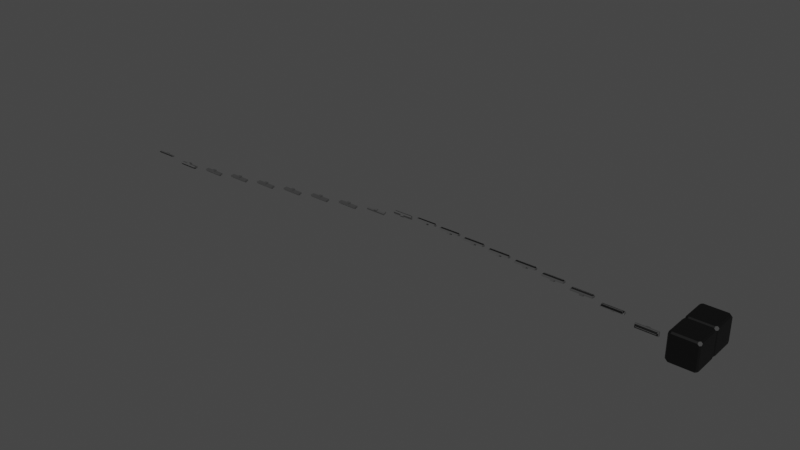 # Source: Chain.blend  (saved by Blender 3.6.13; exported with 4.5.12 LTS)
import bpy
from mathutils import Matrix  # noqa: F401  (used for matrix-valued properties, if any)

bpy.ops.wm.read_factory_settings(use_empty=True)
scene = bpy.context.scene
scene.name = 'Scene'

# ---- collections
col_collection = bpy.data.collections.new('Collection'); scene.collection.children.link(col_collection)

# ---- materials (node trees are filled in below, after node groups)
mat_black = bpy.data.materials.new('Black')
mat_black.alpha_threshold = 0.0
mat_black.use_transparent_shadow = False
mat_black.roughness = 0.5
mat_black.line_color = (0.0, 0.0, 0.0, 1.0)
mat_base = bpy.data.materials.new('Base')
mat_base.use_transparent_shadow = False
mat_chassis = bpy.data.materials.new('Chassis')
mat_chassis.use_transparent_shadow = False
mat_chassis_gear = bpy.data.materials.new('Chassis Gear')
mat_chassis_gear.use_transparent_shadow = False

# ---- material node trees
mat_black.use_nodes = True; mat_black.node_tree.nodes.clear()
_N = mat_black.node_tree.nodes; _L = mat_black.node_tree.links
n0 = _N.new('ShaderNodeOutputMaterial'); n0.name = 'Material Output'; n0.location = (300, 300)
n1 = _N.new('ShaderNodeBsdfPrincipled'); n1.name = 'Principled BSDF'; n1.location = (10, 300)
n1.distribution = 'GGX'
n1.subsurface_method = 'RANDOM_WALK_SKIN'
n1.inputs[0].default_value = (0.0, 0.0, 0.0, 1.0)
n1.inputs[3].default_value = 1.45
n1.inputs[27].default_value = (0.0, 0.0, 0.0, 1.0)
n1.inputs[28].default_value = 1.0
_L.new(n1.outputs[0], n0.inputs[0])
n0.is_active_output = True
mat_base.use_nodes = True; mat_base.node_tree.nodes.clear()
_N = mat_base.node_tree.nodes; _L = mat_base.node_tree.links
n0 = _N.new('ShaderNodeBsdfPrincipled'); n0.name = 'Principled BSDF'; n0.location = (10, 300)
n0.distribution = 'GGX'
n0.subsurface_method = 'RANDOM_WALK_SKIN'
n0.inputs[0].default_value = (0.05222, 0.05222, 0.05222, 1.0)
n0.inputs[3].default_value = 1.45
n0.inputs[27].default_value = (0.0, 0.0, 0.0, 1.0)
n0.inputs[28].default_value = 1.0
n1 = _N.new('ShaderNodeOutputMaterial'); n1.name = 'Material Output'; n1.location = (300, 300)
_L.new(n0.outputs[0], n1.inputs[0])
n1.is_active_output = True
mat_chassis.use_nodes = True; mat_chassis.node_tree.nodes.clear()
_N = mat_chassis.node_tree.nodes; _L = mat_chassis.node_tree.links
n0 = _N.new('ShaderNodeBsdfPrincipled'); n0.name = 'Principled BSDF'; n0.location = (10, 300)
n0.distribution = 'GGX'
n0.subsurface_method = 'RANDOM_WALK_SKIN'
n0.inputs[0].default_value = (0.6514, 0.2542, 0.0137, 1.0)
n0.inputs[3].default_value = 1.45
n0.inputs[27].default_value = (0.0, 0.0, 0.0, 1.0)
n0.inputs[28].default_value = 1.0
n1 = _N.new('ShaderNodeOutputMaterial'); n1.name = 'Material Output'; n1.location = (300, 300)
_L.new(n0.outputs[0], n1.inputs[0])
n1.is_active_output = True
mat_chassis_gear.use_nodes = True; mat_chassis_gear.node_tree.nodes.clear()
_N = mat_chassis_gear.node_tree.nodes; _L = mat_chassis_gear.node_tree.links
n0 = _N.new('ShaderNodeBsdfPrincipled'); n0.name = 'Principled BSDF'; n0.location = (10, 300)
n0.distribution = 'GGX'
n0.subsurface_method = 'RANDOM_WALK_SKIN'
n0.inputs[0].default_value = (0.02365, 0.02365, 0.02365, 1.0)
n0.inputs[3].default_value = 1.45
n0.inputs[27].default_value = (0.0, 0.0, 0.0, 1.0)
n0.inputs[28].default_value = 1.0
n1 = _N.new('ShaderNodeOutputMaterial'); n1.name = 'Material Output'; n1.location = (300, 300)
_L.new(n0.outputs[0], n1.inputs[0])
n1.is_active_output = True

# ---- world
world_world = bpy.data.worlds.new('World'); scene.world = world_world
world_world.use_nodes = True; world_world.node_tree.nodes.clear()
_N = world_world.node_tree.nodes; _L = world_world.node_tree.links
n0 = _N.new('ShaderNodeOutputWorld'); n0.name = 'World Output'; n0.location = (300, 300)
n1 = _N.new('ShaderNodeBackground'); n1.name = 'Background'; n1.location = (10, 300)
n1.inputs[0].default_value = (0.05088, 0.05088, 0.05088, 1.0)
_L.new(n1.outputs[0], n0.inputs[0])
n0.is_active_output = True
world_world.color = (0.05088, 0.05088, 0.05088)
world_world.use_sun_shadow = False
world_world.sun_shadow_jitter_overblur = 0.0

# ---- meshes
me_cube = bpy.data.meshes.new('Cube')
me_cube.from_pydata([(-1.0, -0.8, 0.9), (-1.1, -0.8, 1.0), (-1.2, -0.9, 1.0), (-1.2, -1.0, 0.9), (-1.2, 1.0, 0.9), (-1.2, 0.9, 1.0), (-1.1, 0.8, 1.0), (-1.0, 0.8, 0.9), (-3.0, 0.8, 0.9), (-2.9, 0.8, 1.0), (-2.8, 0.9, 1.0), (-2.8, 1.0, 0.9), (-2.8, -1.0, 0.9), (-2.8, -0.9, 1.0), (-2.9, -0.8, 1.0), (-3.0, -0.8, 0.9), (-1.1, -1.0, 0.8), (-1.0, -0.9, 0.8), (-1.0, 0.9, 0.8), (-1.1, 1.0, 0.8), (-2.9, 1.0, 0.8), (-3.0, 0.9, 0.8), (-3.0, -0.9, 0.8), (-2.9, -1.0, 0.8), (-1.1, 1.0, -0.8), (-1.0, 0.9, -0.8), (-1.2, 0.9, -1.0), (-1.2, 1.0, -0.9), (-1.2, -1.0, -0.9), (-1.2, -0.9, -1.0), (-1.0, -0.9, -0.8), (-1.1, -1.0, -0.8), (-3.0, 0.9, -0.8), (-2.9, 1.0, -0.8), (-2.8, 1.0, -0.9), (-2.8, 0.9, -1.0), (-2.9, 0.8, -1.0), (-3.0, 0.8, -0.9), (-3.0, -0.8, -0.9), (-2.9, -0.8, -1.0), (-2.8, -0.9, -1.0), (-2.8, -1.0, -0.9), (-2.9, -1.0, -0.8), (-3.0, -0.9, -0.8), (-1.0, 0.8, -0.9), (-1.1, 0.8, -1.0), (-1.1, -0.8, -1.0), (-1.0, -0.8, -0.9)], [], [(36, 35, 26, 45, 46, 29, 40, 39), (34, 33, 20, 11, 4, 19, 24, 27), (0, 1, 2, 3, 16, 17), (6, 5, 10, 9, 14, 13, 2, 1), (12, 13, 14, 15, 22, 23), (20, 21, 8, 9, 10, 11), (18, 19, 4, 5, 6, 7), (28, 29, 46, 47, 30, 31), (32, 33, 34, 35, 36, 37), (38, 39, 40, 41, 42, 43), (38, 43, 22, 15, 8, 21, 32, 37), (6, 1, 0, 7), (10, 5, 4, 11), (8, 15, 14, 9), (12, 3, 2, 13), (28, 31, 16, 3, 12, 23, 42, 41), (26, 35, 34, 27), (32, 21, 20, 33), (18, 25, 24, 19), (38, 37, 36, 39), (28, 41, 40, 29), (16, 31, 30, 17), (22, 43, 42, 23), (24, 25, 44, 45, 26, 27), (44, 47, 46, 45), (44, 25, 18, 7, 0, 17, 30, 47)])
_uv = me_cube.uv_layers.new(name='UVMap')
_uv.uv.foreach_set('vector', [0.1375, 0.525, 0.15, 0.5125, 0.35, 0.5125, 0.3625, 0.525, 0.3625, 0.725, 0.35, 0.7375, 0.15, 0.7375, 0.1375, 0.725, 0.3875, 0.275, 0.4, 0.2625, 0.6, 0.2625, 0.6125, 0.275, 0.6125, 0.475, 0.6, 0.4875, 0.4, 0.4875, 0.3875, 0.475, 0.6125, 0.725, 0.6375, 0.725, 0.65, 0.7375, 0.6375, 0.75, 0.6125, 0.75, 0.6, 0.7375, 0.6375, 0.525, 0.65, 0.5125, 0.85, 0.5125, 0.8625, 0.525, 0.8625, 0.725, 0.85, 0.7375, 0.65, 0.7375, 0.6375, 0.725, 0.6125, 0.6417, 0.7083, 0.8792, 0.7917, 0.7958, 0.7792, 0.475, 0.6833, 0.2375, 0.6, 0.3208, 0.6708, 0.3333, 0.6, 0.2375, 0.6125, 0.225, 0.6958, 0.3083, 0.7667, 0.4042, 0.7542, 0.4167, 0.6, 0.5125, 0.6, 0.4875, 0.6125, 0.475, 0.625, 0.4875, 0.625, 0.5125, 0.6125, 0.525, 0.3875, 0.775, 0.375, 0.7625, 0.375, 0.7375, 0.3875, 0.725, 0.4, 0.7375, 0.4, 0.7625, 0.3167, 0.3458, 0.4, 0.2625, 0.3875, 0.275, 0.2917, 0.3708, 0.2083, 0.4542, 0.2208, 0.4417, 0.3875, 0.3583, 0.3042, 0.275, 0.2333, 0.5125, 0.2458, 0.8333, 0.3292, 0.9167, 0.4, 0.6792, 0.3875, 0.025, 0.4, 0.0125, 0.6, 0.0125, 0.6125, 0.025, 0.6125, 0.225, 0.6, 0.2375, 0.4, 0.2375, 0.3875, 0.225, 0.6375, 0.525, 0.6375, 0.725, 0.6125, 0.725, 0.6125, 0.525, 0.625, 0.2875, 0.625, 0.4625, 0.6125, 0.475, 0.6125, 0.275, 0.6125, 0.225, 0.6125, 0.025, 0.625, 0.0375, 0.625, 0.2125, 0.6125, 0.975, 0.6125, 0.775, 0.625, 0.7875, 0.625, 0.9625, 0.3875, 0.775, 0.4, 0.7625, 0.6, 0.7625, 0.6125, 0.775, 0.6125, 0.975, 0.6, 0.9875, 0.4, 0.9875, 0.3875, 0.975, 0.35, 0.5125, 0.15, 0.5125, 0.1625, 0.5, 0.3375, 0.5, 0.4, 0.2375, 0.6, 0.2375, 0.6, 0.2625, 0.4, 0.2625, 0.6, 0.5125, 0.4, 0.5125, 0.4, 0.4875, 0.6, 0.4875, 0.125, 0.7125, 0.125, 0.5375, 0.1375, 0.525, 0.1375, 0.725, 0.3375, 0.75, 0.1625, 0.75, 0.15, 0.7375, 0.35, 0.7375, 0.6, 0.7625, 0.4, 0.7625, 0.4, 0.7375, 0.6, 0.7375, 0.6, 0.0125, 0.4, 0.0125, 0.4125, 0.0, 0.5875, 0.0, 0.3875, 0.5, 0.4, 0.5125, 0.3875, 0.525, 0.3625, 0.525, 0.35, 0.5125, 0.3625, 0.5, 0.3875, 0.525, 0.3875, 0.725, 0.3625, 0.725, 0.3625, 0.525, 0.3875, 0.525, 0.4, 0.5125, 0.6, 0.5125, 0.6125, 0.525, 0.6125, 0.725, 0.6, 0.7375, 0.4, 0.7375, 0.3875, 0.725])
me_cube.materials.append(mat_black)
me_cube.use_mirror_vertex_groups = False
me_cube.update()
me_cube_001 = bpy.data.meshes.new('Cube.001')
me_cube_001.from_pydata([(-21.33, 8.872, -6.523), (-21.33, 8.872, 6.677), (-21.33, 11.87, -6.523), (-21.33, 11.87, 6.677), (-21.33, 10.84, -6.523), (-21.33, 9.835, -6.523), (-21.33, 9.835, 6.677), (-21.33, 10.84, 6.677), (-19.83, 9.97, -6.223), (-19.83, 10.72, -6.223), (-19.83, 10.72, 6.377), (-19.83, 9.97, 6.377), (-19.08, 10.17, -5.908), (-19.08, 10.55, -5.908), (-19.08, 10.55, 6.062), (-19.08, 10.17, 6.062), (-19.45, 10.17, -5.609), (-19.45, 10.55, -5.609), (-19.45, 10.55, 5.763), (-19.45, 10.17, 5.763), (-19.08, 9.81, -5.608), (-19.08, 10.17, -5.908), (-19.08, 10.07, -5.692), (-19.08, 10.66, -5.7), (-19.08, 10.56, -5.908), (-19.08, 10.93, -5.608), (-19.08, 10.56, 6.062), (-19.08, 10.66, 5.854), (-19.08, 10.93, 5.762), (-19.08, 10.17, 6.062), (-19.08, 9.81, 5.762), (-19.08, 10.07, 5.846), (-19.98, 11.87, 6.677), (-19.83, 11.72, 6.557), (-19.83, 11.72, -6.403), (-19.98, 11.87, -6.523), (-19.98, 8.872, -6.523), (-19.83, 9.022, -6.403), (-19.98, 8.872, 6.677), (-19.83, 9.022, 6.557), (-19.98, 9.835, -6.523), (-19.83, 9.889, -6.403), (-19.83, 10.79, -6.403), (-19.98, 10.84, -6.523), (-19.98, 10.84, 6.677), (-19.83, 10.79, 6.557), (-19.83, 9.889, 6.557), (-19.98, 9.835, 6.677), (-19.83, 9.247, 6.247), (-19.83, 9.427, 6.377), (-19.83, 9.141, 6.462), (-19.83, 11.32, 6.377), (-19.83, 11.5, 6.247), (-19.83, 11.6, 6.462), (-19.23, 11.05, 5.997), (-19.22, 10.86, 6.122), (-19.21, 9.886, 6.12), (-19.23, 9.692, 5.997), (-19.83, 9.427, -6.223), (-19.83, 9.247, -6.093), (-19.83, 9.141, -6.308), (-19.83, 11.5, -6.093), (-19.83, 11.32, -6.223), (-19.83, 11.6, -6.308), (-19.23, 9.692, -5.844), (-19.21, 9.886, -5.966), (-19.22, 10.86, -5.969), (-19.23, 11.05, -5.844), (-19.08, 10.1, -5.669), (-19.15, 10.17, -5.609), (-19.15, 10.55, -5.609), (-19.08, 10.62, -5.669), (-19.15, 10.55, 5.763), (-19.08, 10.62, 5.823), (-19.08, 10.1, 5.823), (-19.15, 10.17, 5.763), (-21.33, 8.872, -2.123), (-21.33, 8.872, 2.277), (-21.33, 11.87, 2.277), (-21.33, 11.87, -2.123), (-21.33, 9.835, 2.277), (-21.33, 9.835, -2.123), (-21.33, 10.84, 2.277), (-21.33, 10.84, -2.123), (-19.83, 11.72, 2.237), (-19.83, 11.72, -2.083), (-19.98, 11.87, -2.123), (-19.98, 11.87, 2.277), (-19.98, 8.872, 2.277), (-19.98, 8.872, -2.123), (-19.83, 9.022, -2.083), (-19.83, 9.022, 2.237), (-21.33, 8.872, 0.07681), (-21.33, 11.87, 0.07681), (-19.83, 11.72, 0.07681), (-19.98, 11.87, 0.07681), (-19.98, 8.872, 0.07681), (-19.83, 9.022, 0.07681), (-21.33, 8.872, 1.177), (-19.98, 11.87, 1.177), (-19.83, 9.022, 1.157), (-21.33, 11.87, 1.177), (-21.33, 9.835, 1.177), (-21.33, 10.84, 1.177), (-19.83, 11.72, 1.157), (-19.98, 8.872, 1.177), (-21.33, 11.87, -1.023), (-21.33, 9.835, -1.023), (-21.33, 10.84, -1.023), (-19.83, 11.72, -1.003), (-19.98, 8.872, -1.023), (-21.33, 8.872, -1.023), (-19.98, 11.87, -1.023), (-19.83, 9.022, -1.003), (-22.45, 8.872, -1.023), (-22.45, 8.872, 0.07681), (-22.45, 11.87, 1.177), (-22.45, 11.87, 0.07681), (-22.45, 9.835, 1.177), (-22.45, 9.835, 0.07681), (-22.45, 10.84, 1.177), (-22.45, 10.84, 0.07681), (-22.45, 8.872, 1.177), (-22.45, 11.87, -1.023), (-22.45, 9.835, -1.023), (-22.45, 10.84, -1.023)], [], [(82, 7, 3, 78), (51, 10, 14, 26, 55), (48, 59, 64, 20, 30, 57), (5, 40, 36, 0), (9, 62, 66, 24, 13), (4, 43, 40, 5), (61, 52, 54, 28, 25, 67), (88, 38, 1, 77), (2, 35, 43, 4), (60, 59, 48, 50, 39, 91, 100, 97, 113, 90, 37), (63, 62, 9, 42, 34), (15, 74, 73, 14), (72, 75, 19, 18), (10, 11, 15, 14), (23, 25, 28, 27, 73, 71), (8, 9, 13, 12), (47, 6, 1, 38), (50, 49, 11, 46, 39), (44, 7, 6, 47), (78, 3, 32, 87), (11, 10, 45, 46), (20, 64, 65, 21, 22), (9, 8, 41, 42), (77, 1, 6, 80), (80, 6, 7, 82), (13, 24, 23, 71), (17, 18, 19, 16), (16, 69, 70, 17), (29, 31, 74, 15), (12, 68, 22, 21), (75, 69, 16, 19), (14, 73, 27, 26), (12, 13, 71, 68), (70, 72, 18, 17), (53, 52, 61, 63, 34, 85, 109, 94, 104, 84, 33), (23, 24, 66, 67, 25), (58, 8, 12, 21, 65), (10, 51, 53, 33, 45), (29, 56, 57, 30, 31), (54, 55, 26, 27, 28), (85, 34, 35, 86), (43, 35, 34, 42), (47, 38, 39, 46), (89, 36, 37, 90), (36, 40, 41, 37), (40, 43, 42, 41), (32, 44, 45, 33), (44, 47, 46, 45), (32, 3, 7, 44), (48, 49, 50), (51, 52, 53), (54, 52, 51, 55), (48, 57, 56, 49), (11, 49, 56, 29, 15), (58, 59, 60), (61, 62, 63), (58, 65, 64, 59), (61, 67, 66, 62), (8, 58, 60, 37, 41), (73, 74, 75, 72), (72, 70, 71, 73), (74, 68, 69, 75), (70, 69, 68, 71), (20, 22, 68, 74, 31, 30), (38, 88, 91, 39), (110, 89, 90, 113), (33, 84, 87, 32), (109, 85, 86, 112), (5, 81, 83, 4), (102, 80, 82, 103), (0, 76, 81, 5), (98, 77, 80, 102), (2, 79, 86, 35), (101, 78, 87, 99), (36, 89, 76, 0), (105, 88, 77, 98), (4, 83, 79, 2), (103, 82, 78, 101), (106, 108, 125, 123), (110, 96, 92, 111), (106, 93, 95, 112), (101, 93, 117, 116), (98, 102, 118, 122), (104, 94, 95, 99), (105, 96, 97, 100), (88, 105, 100, 91), (84, 104, 99, 87), (108, 107, 124, 125), (96, 105, 98, 92), (93, 101, 99, 95), (111, 92, 115, 114), (93, 106, 123, 117), (81, 107, 108, 83), (76, 111, 107, 81), (79, 106, 112, 86), (89, 110, 111, 76), (83, 108, 106, 79), (94, 109, 112, 95), (96, 110, 113, 97), (125, 121, 117, 123), (114, 115, 119, 124), (124, 119, 121, 125), (121, 120, 116, 117), (115, 122, 118, 119), (119, 118, 120, 121), (103, 101, 116, 120), (92, 98, 122, 115), (107, 111, 114, 124), (102, 103, 120, 118)])
me_cube_001.polygons.foreach_set('material_index', [0, 1, 1, 0, 1, 0, 1, 0, 0, 0, 0, 1, 0, 1, 1, 1, 0, 0, 0, 0, 0, 1, 0, 0, 0, 1, 0, 0, 1, 1, 0, 1, 1, 0, 0, 1, 1, 0, 1, 1, 0, 0, 0, 0, 0, 0, 0, 0, 0, 0, 0, 1, 1, 1, 0, 0, 1, 1, 0, 0, 0, 0, 0, 1, 0, 0, 0, 0, 0, 0, 0, 0, 0, 0, 0, 0, 0, 0, 0, 0, 0, 0, 0, 0, 0, 0, 0, 0, 0, 0, 0, 0, 0, 0, 0, 0, 0, 0, 0, 0, 0, 0, 0, 0, 0, 0, 0, 0, 0])
_uv = me_cube_001.uv_layers.new(name='UVMap')
_uv.uv.foreach_set('vector', [0.5417, 0.1636, 0.625, 0.1636, 0.625, 0.25, 0.5417, 0.25, 0.6193, 0.5463, 0.6193, 0.5961, 0.6193, 0.5961, 0.6193, 0.5938, 0.6193, 0.5613, 0.6169, 0.7188, 0.3831, 0.7188, 0.3833, 0.7188, 0.3867, 0.7188, 0.6133, 0.7188, 0.6167, 0.7188, 0.125, 0.6698, 0.35, 0.6698, 0.35, 0.75, 0.125, 0.75, 0.3807, 0.5961, 0.3807, 0.5463, 0.3807, 0.5613, 0.3807, 0.5938, 0.3807, 0.5961, 0.125, 0.5864, 0.35, 0.5864, 0.35, 0.6698, 0.125, 0.6698, 0.3831, 0.5312, 0.6169, 0.5312, 0.6167, 0.5312, 0.6133, 0.5312, 0.3867, 0.5312, 0.3833, 0.5312, 0.5417, 0.775, 0.625, 0.775, 0.625, 1.0, 0.5417, 1.0, 0.125, 0.5, 0.35, 0.5, 0.35, 0.5864, 0.125, 0.5864, 0.3791, 0.7276, 0.3831, 0.7188, 0.6169, 0.7188, 0.6209, 0.7276, 0.6227, 0.7375, 0.5409, 0.7375, 0.5205, 0.7375, 0.5, 0.7375, 0.4795, 0.7375, 0.4591, 0.7375, 0.3773, 0.7375, 0.3791, 0.5224, 0.3807, 0.5463, 0.3807, 0.5961, 0.3773, 0.5903, 0.3773, 0.5125, 0.6193, 0.6586, 0.6193, 0.6711, 0.6193, 0.5836, 0.6193, 0.5961, 0.6193, 0.5961, 0.6193, 0.6586, 0.6193, 0.6586, 0.6193, 0.5961, 0.6193, 0.5961, 0.6193, 0.6586, 0.6193, 0.6586, 0.6193, 0.5961, 0.3807, 0.5763, 0.3867, 0.5312, 0.6133, 0.5312, 0.6193, 0.5763, 0.6194, 0.5836, 0.3806, 0.5836, 0.3807, 0.6586, 0.3807, 0.5961, 0.3807, 0.5961, 0.3807, 0.6586, 0.65, 0.6698, 0.875, 0.6698, 0.875, 0.75, 0.65, 0.75, 0.6209, 0.7276, 0.6193, 0.7037, 0.6193, 0.6586, 0.6227, 0.6653, 0.6227, 0.7375, 0.65, 0.5864, 0.875, 0.5864, 0.875, 0.6698, 0.65, 0.6698, 0.5417, 0.25, 0.625, 0.25, 0.625, 0.475, 0.5417, 0.475, 0.6193, 0.6586, 0.6193, 0.5961, 0.6227, 0.5903, 0.6227, 0.6653, 0.3867, 0.7188, 0.3833, 0.7188, 0.3807, 0.6887, 0.3807, 0.6586, 0.3807, 0.6753, 0.3807, 0.5961, 0.3807, 0.6586, 0.3773, 0.6653, 0.3773, 0.5903, 0.5417, 0.0, 0.625, 0.0, 0.625, 0.08025, 0.5417, 0.08025, 0.5417, 0.08025, 0.625, 0.08025, 0.625, 0.1636, 0.5417, 0.1636, 0.3807, 0.5961, 0.3807, 0.5938, 0.3807, 0.5763, 0.3807, 0.5836, 0.3807, 0.5961, 0.6193, 0.5961, 0.6193, 0.6586, 0.3807, 0.6586, 0.3807, 0.6586, 0.3807, 0.6586, 0.3807, 0.5961, 0.3807, 0.5961, 0.6193, 0.6586, 0.6193, 0.6753, 0.6193, 0.6711, 0.6193, 0.6586, 0.3807, 0.6586, 0.3807, 0.6711, 0.3807, 0.6753, 0.3807, 0.6586, 0.6193, 0.6586, 0.3807, 0.6586, 0.3807, 0.6586, 0.6193, 0.6586, 0.6193, 0.5961, 0.6193, 0.5836, 0.6193, 0.5763, 0.6193, 0.5938, 0.3807, 0.6586, 0.3807, 0.5961, 0.3807, 0.5836, 0.3807, 0.6711, 0.3807, 0.5961, 0.6193, 0.5961, 0.6193, 0.5961, 0.3807, 0.5961, 0.6209, 0.5224, 0.6169, 0.5312, 0.3831, 0.5312, 0.3791, 0.5224, 0.3773, 0.5125, 0.4591, 0.5125, 0.4795, 0.5125, 0.5, 0.5125, 0.5205, 0.5125, 0.5409, 0.5125, 0.6227, 0.5125, 0.3807, 0.5763, 0.3807, 0.5938, 0.3807, 0.5613, 0.3833, 0.5312, 0.3867, 0.5312, 0.3807, 0.7037, 0.3807, 0.6586, 0.3807, 0.6586, 0.3807, 0.6586, 0.3807, 0.6887, 0.6193, 0.5961, 0.6193, 0.5463, 0.6209, 0.5224, 0.6227, 0.5125, 0.6227, 0.5903, 0.6193, 0.6586, 0.6193, 0.6887, 0.6167, 0.7188, 0.6133, 0.7188, 0.6193, 0.6753, 0.6167, 0.5312, 0.6193, 0.5613, 0.6193, 0.5938, 0.6193, 0.5763, 0.6133, 0.5312, 0.4591, 0.5125, 0.3773, 0.5125, 0.375, 0.475, 0.4583, 0.475, 0.35, 0.5864, 0.35, 0.5, 0.3773, 0.5125, 0.3773, 0.5903, 0.65, 0.6698, 0.65, 0.75, 0.6227, 0.7375, 0.6227, 0.6653, 0.4583, 0.775, 0.375, 0.775, 0.3773, 0.7375, 0.4591, 0.7375, 0.35, 0.75, 0.35, 0.6698, 0.3773, 0.6653, 0.3773, 0.7375, 0.35, 0.6698, 0.35, 0.5864, 0.3773, 0.5903, 0.3773, 0.6653, 0.65, 0.5, 0.65, 0.5864, 0.6227, 0.5903, 0.6227, 0.5125, 0.65, 0.5864, 0.65, 0.6698, 0.6227, 0.6653, 0.6227, 0.5903, 0.65, 0.5, 0.875, 0.5, 0.875, 0.5864, 0.65, 0.5864, 0.6169, 0.7188, 0.62, 0.7188, 0.6209, 0.7276, 0.6193, 0.5463, 0.6193, 0.5266, 0.6209, 0.5224, 0.6167, 0.5312, 0.6169, 0.5312, 0.6193, 0.5463, 0.6193, 0.5613, 0.6169, 0.7188, 0.6167, 0.7188, 0.6193, 0.6887, 0.6193, 0.7037, 0.6193, 0.6586, 0.6193, 0.7037, 0.6193, 0.6887, 0.6193, 0.6586, 0.6193, 0.6586, 0.3807, 0.7037, 0.3807, 0.7234, 0.3791, 0.7276, 0.3831, 0.5312, 0.38, 0.5312, 0.3791, 0.5224, 0.3807, 0.7037, 0.3807, 0.6887, 0.3833, 0.7188, 0.3831, 0.7188, 0.3831, 0.5312, 0.3833, 0.5312, 0.3807, 0.5613, 0.3807, 0.5463, 0.3807, 0.6586, 0.3807, 0.7037, 0.3791, 0.7276, 0.3773, 0.7375, 0.3773, 0.6653, 0.6193, 0.5836, 0.6193, 0.6711, 0.6193, 0.6586, 0.6193, 0.5961, 0.6193, 0.5961, 0.3807, 0.5961, 0.3806, 0.5836, 0.6194, 0.5836, 0.6193, 0.6711, 0.3807, 0.6711, 0.3807, 0.6586, 0.6193, 0.6586, 0.3807, 0.5961, 0.3807, 0.6586, 0.3807, 0.6711, 0.3807, 0.5836, 0.3867, 0.7188, 0.3807, 0.6753, 0.3807, 0.6711, 0.6193, 0.6711, 0.6193, 0.6753, 0.6133, 0.7188, 0.625, 0.775, 0.5417, 0.775, 0.5409, 0.7375, 0.6227, 0.7375, 0.4792, 0.775, 0.4583, 0.775, 0.4591, 0.7375, 0.4795, 0.7375, 0.6227, 0.5125, 0.5409, 0.5125, 0.5417, 0.475, 0.625, 0.475, 0.4795, 0.5125, 0.4591, 0.5125, 0.4583, 0.475, 0.4792, 0.475, 0.375, 0.08025, 0.4583, 0.08025, 0.4583, 0.1636, 0.375, 0.1636, 0.5208, 0.08025, 0.5417, 0.08025, 0.5417, 0.1636, 0.5208, 0.1636, 0.375, 0.0, 0.4583, 0.0, 0.4583, 0.08025, 0.375, 0.08025, 0.5208, 0.0, 0.5417, 0.0, 0.5417, 0.08025, 0.5208, 0.08025, 0.375, 0.25, 0.4583, 0.25, 0.4583, 0.475, 0.375, 0.475, 0.5208, 0.25, 0.5417, 0.25, 0.5417, 0.475, 0.5208, 0.475, 0.375, 0.775, 0.4583, 0.775, 0.4583, 1.0, 0.375, 1.0, 0.5208, 0.775, 0.5417, 0.775, 0.5417, 1.0, 0.5208, 1.0, 0.375, 0.1636, 0.4583, 0.1636, 0.4583, 0.25, 0.375, 0.25, 0.5208, 0.1636, 0.5417, 0.1636, 0.5417, 0.25, 0.5208, 0.25, 0.4792, 0.25, 0.4792, 0.1636, 0.4792, 0.1636, 0.4792, 0.25, 0.4792, 0.775, 0.5, 0.775, 0.5, 1.0, 0.4792, 1.0, 0.4792, 0.25, 0.5, 0.25, 0.5, 0.475, 0.4792, 0.475, 0.5208, 0.25, 0.5, 0.25, 0.5, 0.25, 0.5208, 0.25, 0.5208, 0.0, 0.5208, 0.08025, 0.5208, 0.08025, 0.5208, 0.0, 0.5205, 0.5125, 0.5, 0.5125, 0.5, 0.475, 0.5208, 0.475, 0.5208, 0.775, 0.5, 0.775, 0.5, 0.7375, 0.5205, 0.7375, 0.5417, 0.775, 0.5208, 0.775, 0.5205, 0.7375, 0.5409, 0.7375, 0.5409, 0.5125, 0.5205, 0.5125, 0.5208, 0.475, 0.5417, 0.475, 0.4792, 0.1636, 0.4792, 0.08025, 0.4792, 0.08025, 0.4792, 0.1636, 0.5, 0.775, 0.5208, 0.775, 0.5208, 1.0, 0.5, 1.0, 0.5, 0.25, 0.5208, 0.25, 0.5208, 0.475, 0.5, 0.475, 0.4792, 1.0, 0.5, 1.0, 0.5, 1.0, 0.4792, 1.0, 0.5, 0.25, 0.4792, 0.25, 0.4792, 0.25, 0.5, 0.25, 0.4583, 0.08025, 0.4792, 0.08025, 0.4792, 0.1636, 0.4583, 0.1636, 0.4583, 0.0, 0.4792, 0.0, 0.4792, 0.08025, 0.4583, 0.08025, 0.4583, 0.25, 0.4792, 0.25, 0.4792, 0.475, 0.4583, 0.475, 0.4583, 0.775, 0.4792, 0.775, 0.4792, 1.0, 0.4583, 1.0, 0.4583, 0.1636, 0.4792, 0.1636, 0.4792, 0.25, 0.4583, 0.25, 0.5, 0.5125, 0.4795, 0.5125, 0.4792, 0.475, 0.5, 0.475, 0.5, 0.775, 0.4792, 0.775, 0.4795, 0.7375, 0.5, 0.7375, 0.4792, 0.1636, 0.5, 0.1636, 0.5, 0.25, 0.4792, 0.25, 0.4792, 0.0, 0.5, 0.0, 0.5, 0.08025, 0.4792, 0.08025, 0.4792, 0.08025, 0.5, 0.08025, 0.5, 0.1636, 0.4792, 0.1636, 0.5, 0.1636, 0.5208, 0.1636, 0.5208, 0.25, 0.5, 0.25, 0.5, 0.0, 0.5208, 0.0, 0.5208, 0.08025, 0.5, 0.08025, 0.5, 0.08025, 0.5208, 0.08025, 0.5208, 0.1636, 0.5, 0.1636, 0.5208, 0.1636, 0.5208, 0.25, 0.5208, 0.25, 0.5208, 0.1636, 0.5, 1.0, 0.5208, 1.0, 0.5208, 1.0, 0.5, 1.0, 0.4792, 0.08025, 0.4792, 0.0, 0.4792, 0.0, 0.4792, 0.08025, 0.5208, 0.08025, 0.5208, 0.1636, 0.5208, 0.1636, 0.5208, 0.08025])
me_cube_001.materials.append(mat_base)
me_cube_001.materials.append(mat_black)
me_cube_001.update()
me_cube_002 = bpy.data.meshes.new('Cube.002')
me_cube_002.from_pydata([(-1.0, -0.8, 0.9), (-1.1, -0.8, 1.0), (-1.2, -0.9, 1.0), (-1.2, -1.0, 0.9), (-1.2, 1.0, 0.9), (-1.2, 0.9, 1.0), (-1.1, 0.8, 1.0), (-1.0, 0.8, 0.9), (-3.0, 0.8, 0.9), (-2.9, 0.8, 1.0), (-2.8, 0.9, 1.0), (-2.8, 1.0, 0.9), (-2.8, -1.0, 0.9), (-2.8, -0.9, 1.0), (-2.9, -0.8, 1.0), (-3.0, -0.8, 0.9), (-1.1, -1.0, 0.8), (-1.0, -0.9, 0.8), (-1.0, 0.9, 0.8), (-1.1, 1.0, 0.8), (-2.9, 1.0, 0.8), (-3.0, 0.9, 0.8), (-3.0, -0.9, 0.8), (-2.9, -1.0, 0.8), (-1.1, 1.0, -0.8), (-1.0, 0.9, -0.8), (-1.2, 0.9, -1.0), (-1.2, 1.0, -0.9), (-1.2, -1.0, -0.9), (-1.2, -0.9, -1.0), (-1.0, -0.9, -0.8), (-1.1, -1.0, -0.8), (-3.0, 0.9, -0.8), (-2.9, 1.0, -0.8), (-2.8, 1.0, -0.9), (-2.8, 0.9, -1.0), (-2.9, 0.8, -1.0), (-3.0, 0.8, -0.9), (-3.0, -0.8, -0.9), (-2.9, -0.8, -1.0), (-2.8, -0.9, -1.0), (-2.8, -1.0, -0.9), (-2.9, -1.0, -0.8), (-3.0, -0.9, -0.8), (-1.0, 0.8, -0.9), (-1.1, 0.8, -1.0), (-1.1, -0.8, -1.0), (-1.0, -0.8, -0.9)], [], [(36, 35, 26, 45, 46, 29, 40, 39), (34, 33, 20, 11, 4, 19, 24, 27), (0, 1, 2, 3, 16, 17), (6, 5, 10, 9, 14, 13, 2, 1), (12, 13, 14, 15, 22, 23), (20, 21, 8, 9, 10, 11), (18, 19, 4, 5, 6, 7), (28, 29, 46, 47, 30, 31), (32, 33, 34, 35, 36, 37), (38, 39, 40, 41, 42, 43), (38, 43, 22, 15, 8, 21, 32, 37), (6, 1, 0, 7), (10, 5, 4, 11), (8, 15, 14, 9), (12, 3, 2, 13), (28, 31, 16, 3, 12, 23, 42, 41), (26, 35, 34, 27), (32, 21, 20, 33), (18, 25, 24, 19), (38, 37, 36, 39), (28, 41, 40, 29), (16, 31, 30, 17), (22, 43, 42, 23), (24, 25, 44, 45, 26, 27), (44, 47, 46, 45), (44, 25, 18, 7, 0, 17, 30, 47)])
_uv = me_cube_002.uv_layers.new(name='UVMap')
_uv.uv.foreach_set('vector', [0.1375, 0.525, 0.15, 0.5125, 0.35, 0.5125, 0.3625, 0.525, 0.3625, 0.725, 0.35, 0.7375, 0.15, 0.7375, 0.1375, 0.725, 0.3875, 0.275, 0.4, 0.2625, 0.6, 0.2625, 0.6125, 0.275, 0.6125, 0.475, 0.6, 0.4875, 0.4, 0.4875, 0.3875, 0.475, 0.6125, 0.725, 0.6375, 0.725, 0.65, 0.7375, 0.6375, 0.75, 0.6125, 0.75, 0.6, 0.7375, 0.6375, 0.525, 0.65, 0.5125, 0.85, 0.5125, 0.8625, 0.525, 0.8625, 0.725, 0.85, 0.7375, 0.65, 0.7375, 0.6375, 0.725, 0.6125, 0.6417, 0.7083, 0.8792, 0.7917, 0.7958, 0.7792, 0.475, 0.6833, 0.2375, 0.6, 0.3208, 0.6708, 0.3333, 0.6, 0.2375, 0.6125, 0.225, 0.6958, 0.3083, 0.7667, 0.4042, 0.7542, 0.4167, 0.6, 0.5125, 0.6, 0.4875, 0.6125, 0.475, 0.625, 0.4875, 0.625, 0.5125, 0.6125, 0.525, 0.3875, 0.775, 0.375, 0.7625, 0.375, 0.7375, 0.3875, 0.725, 0.4, 0.7375, 0.4, 0.7625, 0.3167, 0.3458, 0.4, 0.2625, 0.3875, 0.275, 0.2917, 0.3708, 0.2083, 0.4542, 0.2208, 0.4417, 0.3875, 0.3583, 0.3042, 0.275, 0.2333, 0.5125, 0.2458, 0.8333, 0.3292, 0.9167, 0.4, 0.6792, 0.3875, 0.025, 0.4, 0.0125, 0.6, 0.0125, 0.6125, 0.025, 0.6125, 0.225, 0.6, 0.2375, 0.4, 0.2375, 0.3875, 0.225, 0.6375, 0.525, 0.6375, 0.725, 0.6125, 0.725, 0.6125, 0.525, 0.625, 0.2875, 0.625, 0.4625, 0.6125, 0.475, 0.6125, 0.275, 0.6125, 0.225, 0.6125, 0.025, 0.625, 0.0375, 0.625, 0.2125, 0.6125, 0.975, 0.6125, 0.775, 0.625, 0.7875, 0.625, 0.9625, 0.3875, 0.775, 0.4, 0.7625, 0.6, 0.7625, 0.6125, 0.775, 0.6125, 0.975, 0.6, 0.9875, 0.4, 0.9875, 0.3875, 0.975, 0.35, 0.5125, 0.15, 0.5125, 0.1625, 0.5, 0.3375, 0.5, 0.4, 0.2375, 0.6, 0.2375, 0.6, 0.2625, 0.4, 0.2625, 0.6, 0.5125, 0.4, 0.5125, 0.4, 0.4875, 0.6, 0.4875, 0.125, 0.7125, 0.125, 0.5375, 0.1375, 0.525, 0.1375, 0.725, 0.3375, 0.75, 0.1625, 0.75, 0.15, 0.7375, 0.35, 0.7375, 0.6, 0.7625, 0.4, 0.7625, 0.4, 0.7375, 0.6, 0.7375, 0.6, 0.0125, 0.4, 0.0125, 0.4125, 0.0, 0.5875, 0.0, 0.3875, 0.5, 0.4, 0.5125, 0.3875, 0.525, 0.3625, 0.525, 0.35, 0.5125, 0.3625, 0.5, 0.3875, 0.525, 0.3875, 0.725, 0.3625, 0.725, 0.3625, 0.525, 0.3875, 0.525, 0.4, 0.5125, 0.6, 0.5125, 0.6125, 0.525, 0.6125, 0.725, 0.6, 0.7375, 0.4, 0.7375, 0.3875, 0.725])
me_cube_002.materials.append(mat_black)
me_cube_002.use_mirror_vertex_groups = False
me_cube_002.update()
me_cylinder = bpy.data.meshes.new('Cylinder')
me_cylinder.from_pydata([(0.0, 1.0, -1.0), (0.0, 1.0, 1.0), (0.7071, 0.7071, -1.0), (0.7071, 0.7071, 1.0), (1.0, 0.0, -1.0), (1.0, 0.0, 1.0), (0.7071, -0.7071, -1.0), (0.7071, -0.7071, 1.0), (0.0, -1.0, -1.0), (0.0, -1.0, 1.0), (-0.7071, -0.7071, -1.0), (-0.7071, -0.7071, 1.0), (-1.0, 0.0, -1.0), (-1.0, 0.0, 1.0), (-0.7071, 0.7071, -1.0), (-0.7071, 0.7071, 1.0), (0.0, 1.0, 0.5), (0.7071, 0.7071, 0.5), (1.0, 0.0, 0.5), (0.7071, -0.7071, 0.5), (0.0, -1.0, 0.5), (-0.7071, -0.7071, 0.5), (-1.0, 0.0, 0.5), (-0.7071, 0.7071, 0.5), (0.7071, 0.7071, -0.5), (1.0, 0.0, -0.5), (0.7071, -0.7071, -0.5), (0.0, -1.0, -0.5), (-0.7071, -0.7071, -0.5), (-1.0, 0.0, -0.5), (-0.7071, 0.7071, -0.5), (0.0, 1.0, -0.5), (-1.397e-08, 0.63, -0.5), (0.0, 0.63, 0.0), (0.4455, 0.4455, 0.5), (0.4455, 0.4455, 1.975e-08), (0.63, 0.0, 0.5), (0.63, 0.0, 2.793e-08), (0.4455, -0.4455, 0.5), (0.4455, -0.4455, 1.975e-08), (1.397e-08, -0.63, 0.5), (0.0, -0.63, 0.0), (-0.4455, -0.4455, 0.5), (-0.4455, -0.4455, -1.975e-08), (-0.63, 0.0, 0.5), (-0.63, 0.0, -2.793e-08), (-0.4455, 0.4455, 0.5), (-0.4455, 0.4455, -1.975e-08), (1.397e-08, 0.63, 0.5), (0.4455, 0.4455, -0.5), (0.63, 0.0, -0.5), (0.4455, -0.4455, -0.5), (-1.397e-08, -0.63, -0.5), (-0.4455, -0.4455, -0.5), (-0.63, 0.0, -0.5), (-0.4455, 0.4455, -0.5)], [], [(16, 1, 3, 17), (17, 3, 5, 18), (18, 5, 7, 19), (19, 7, 9, 20), (20, 9, 11, 21), (21, 11, 13, 22), (3, 1, 15, 13, 11, 9, 7, 5), (22, 13, 15, 23), (23, 15, 1, 16), (0, 2, 4, 6, 8, 10, 12, 14), (25, 24, 49, 50), (21, 22, 44, 42), (24, 31, 32, 49), (22, 23, 46, 44), (31, 30, 55, 32), (23, 16, 48, 46), (30, 29, 54, 55), (16, 17, 34, 48), (29, 28, 53, 54), (17, 18, 36, 34), (28, 27, 52, 53), (18, 19, 38, 36), (27, 26, 51, 52), (19, 20, 40, 38), (26, 25, 50, 51), (20, 21, 42, 40), (0, 31, 24, 2), (2, 24, 25, 4), (4, 25, 26, 6), (6, 26, 27, 8), (8, 27, 28, 10), (10, 28, 29, 12), (12, 29, 30, 14), (14, 30, 31, 0), (55, 47, 33, 32), (54, 45, 47, 55), (53, 43, 45, 54), (52, 41, 43, 53), (51, 39, 41, 52), (50, 37, 39, 51), (49, 35, 37, 50), (32, 33, 35, 49), (47, 46, 48, 33), (45, 44, 46, 47), (43, 42, 44, 45), (41, 40, 42, 43), (39, 38, 40, 41), (37, 36, 38, 39), (35, 34, 36, 37), (33, 48, 34, 35)])
me_cylinder.polygons.foreach_set('material_index', [1, 1, 1, 1, 1, 1, 1, 1, 1, 1, 1, 1, 1, 1, 1, 1, 1, 1, 1, 1, 1, 1, 1, 1, 1, 1, 1, 1, 1, 1, 1, 1, 1, 1, 1, 1, 1, 1, 1, 1, 1, 1, 1, 1, 1, 1, 1, 1, 1, 1])
_uv = me_cylinder.uv_layers.new(name='UVMap')
_uv.uv.foreach_set('vector', [1.0, 0.875, 1.0, 1.0, 0.875, 1.0, 0.875, 0.875, 0.875, 0.875, 0.875, 1.0, 0.75, 1.0, 0.75, 0.875, 0.75, 0.875, 0.75, 1.0, 0.625, 1.0, 0.625, 0.875, 0.625, 0.875, 0.625, 1.0, 0.5, 1.0, 0.5, 0.875, 0.5, 0.875, 0.5, 1.0, 0.375, 1.0, 0.375, 0.875, 0.375, 0.875, 0.375, 1.0, 0.25, 1.0, 0.25, 0.875, 0.4197, 0.4197, 0.25, 0.49, 0.08029, 0.4197, 0.01, 0.25, 0.08029, 0.08029, 0.25, 0.01, 0.4197, 0.08029, 0.49, 0.25, 0.25, 0.875, 0.25, 1.0, 0.125, 1.0, 0.125, 0.875, 0.125, 0.875, 0.125, 1.0, 0.0, 1.0, 0.0, 0.875, 0.75, 0.49, 0.9197, 0.4197, 0.99, 0.25, 0.9197, 0.08029, 0.75, 0.01, 0.5803, 0.08029, 0.51, 0.25, 0.5803, 0.4197, 0.75, 0.625, 0.875, 0.625, 0.875, 0.625, 0.75, 0.625, 0.375, 0.875, 0.25, 0.875, 0.25, 0.875, 0.375, 0.875, 0.875, 0.625, 1.0, 0.625, 1.0, 0.625, 0.875, 0.625, 0.25, 0.875, 0.125, 0.875, 0.125, 0.875, 0.25, 0.875, 0.0, 0.625, 0.125, 0.625, 0.125, 0.625, 0.0, 0.625, 0.125, 0.875, 0.0, 0.875, 0.0, 0.875, 0.125, 0.875, 0.125, 0.625, 0.25, 0.625, 0.25, 0.625, 0.125, 0.625, 1.0, 0.875, 0.875, 0.875, 0.875, 0.875, 1.0, 0.875, 0.25, 0.625, 0.375, 0.625, 0.375, 0.625, 0.25, 0.625, 0.875, 0.875, 0.75, 0.875, 0.75, 0.875, 0.875, 0.875, 0.375, 0.625, 0.5, 0.625, 0.5, 0.625, 0.375, 0.625, 0.75, 0.875, 0.625, 0.875, 0.625, 0.875, 0.75, 0.875, 0.5, 0.625, 0.625, 0.625, 0.625, 0.625, 0.5, 0.625, 0.625, 0.875, 0.5, 0.875, 0.5, 0.875, 0.625, 0.875, 0.625, 0.625, 0.75, 0.625, 0.75, 0.625, 0.625, 0.625, 0.5, 0.875, 0.375, 0.875, 0.375, 0.875, 0.5, 0.875, 1.0, 0.5, 1.0, 0.625, 0.875, 0.625, 0.875, 0.5, 0.875, 0.5, 0.875, 0.625, 0.75, 0.625, 0.75, 0.5, 0.75, 0.5, 0.75, 0.625, 0.625, 0.625, 0.625, 0.5, 0.625, 0.5, 0.625, 0.625, 0.5, 0.625, 0.5, 0.5, 0.5, 0.5, 0.5, 0.625, 0.375, 0.625, 0.375, 0.5, 0.375, 0.5, 0.375, 0.625, 0.25, 0.625, 0.25, 0.5, 0.25, 0.5, 0.25, 0.625, 0.125, 0.625, 0.125, 0.5, 0.125, 0.5, 0.125, 0.625, 0.0, 0.625, 0.0, 0.5, 0.125, 0.625, 0.125, 0.75, 0.0, 0.75, 0.0, 0.625, 0.25, 0.625, 0.25, 0.75, 0.125, 0.75, 0.125, 0.625, 0.375, 0.625, 0.375, 0.75, 0.25, 0.75, 0.25, 0.625, 0.5, 0.625, 0.5, 0.75, 0.375, 0.75, 0.375, 0.625, 0.625, 0.625, 0.625, 0.75, 0.5, 0.75, 0.5, 0.625, 0.75, 0.625, 0.75, 0.75, 0.625, 0.75, 0.625, 0.625, 0.875, 0.625, 0.875, 0.75, 0.75, 0.75, 0.75, 0.625, 1.0, 0.625, 1.0, 0.75, 0.875, 0.75, 0.875, 0.625, 0.125, 0.75, 0.125, 0.875, 0.0, 0.875, 0.0, 0.75, 0.25, 0.75, 0.25, 0.875, 0.125, 0.875, 0.125, 0.75, 0.375, 0.75, 0.375, 0.875, 0.25, 0.875, 0.25, 0.75, 0.5, 0.75, 0.5, 0.875, 0.375, 0.875, 0.375, 0.75, 0.625, 0.75, 0.625, 0.875, 0.5, 0.875, 0.5, 0.75, 0.75, 0.75, 0.75, 0.875, 0.625, 0.875, 0.625, 0.75, 0.875, 0.75, 0.875, 0.875, 0.75, 0.875, 0.75, 0.75, 1.0, 0.75, 1.0, 0.875, 0.875, 0.875, 0.875, 0.75])
me_cylinder.materials.append(mat_chassis)
me_cylinder.materials.append(mat_chassis_gear)
me_cylinder.update()
me_cube_003 = bpy.data.meshes.new('Cube.003')
me_cube_003.from_pydata([(-1.0, -30.25, -1.0), (-1.0, -30.25, 1.0), (1.0, -30.25, -1.0), (1.0, -30.25, 1.0), (-1.0, -28.16, -1.0), (-1.0, -24.58, 3.155), (-1.0, -28.66, -1.45), (-1.0, -30.25, -1.45), (-1.0, -30.25, 1.45), (1.4, -28.66, 1.25), (1.4, -30.25, 1.25), (1.4, -30.25, -1.25), (-1.0, -28.66, 1.45), (1.4, -28.66, -1.25), (-1.0, -3.083, 3.155), (-1.0, 1.0, 0.5), (-1.0, 1.0, -0.5), (-1.0, 0.5, -1.0), (-12.0, -30.25, 1.0), (-12.0, -30.25, -1.0), (-14.0, -30.25, 1.0), (-14.0, -30.25, -1.0), (-12.0, -24.58, 3.155), (-12.0, -28.16, -1.0), (-12.0, -28.66, 1.45), (-12.0, -30.25, 1.45), (-12.0, -30.25, -1.45), (-14.4, -28.66, -1.25), (-14.4, -30.25, -1.25), (-14.4, -30.25, 1.25), (-12.0, -28.66, -1.45), (-14.4, -28.66, 1.25), (-12.0, 0.5, -1.0), (-12.0, 1.0, -0.5), (-12.0, 1.0, 0.5), (-12.0, -3.083, 3.155), (0.6, -28.16, -1.0), (1.0, -28.16, -0.6), (1.233, -28.46, -1.145), (1.0, -28.16, 0.6), (0.6, -28.16, 1.0), (1.233, -28.46, 1.145), (1.0, 0.6, 0.3343), (0.6, 1.0, 0.5), (1.0, 0.3343, 0.6), (0.6, 0.5, 1.0), (1.0, 0.3343, -0.6), (0.6, 0.5, -1.0), (1.0, 0.6, -0.3343), (0.6, 1.0, -0.5), (-13.6, -28.16, 1.0), (-14.0, -28.16, 0.6), (-14.23, -28.46, 1.145), (-14.0, -28.16, -0.6), (-13.6, -28.16, -1.0), (-14.23, -28.46, -1.145), (-14.0, 0.6, -0.3343), (-13.6, 1.0, -0.5), (-14.0, 0.3343, -0.6), (-13.6, 0.5, -1.0), (-14.0, 0.3343, 0.6), (-13.6, 0.5, 1.0), (-14.0, 0.6, 0.3343), (-13.6, 1.0, 0.5)], [], [(45, 14, 5, 40), (46, 48, 42, 44, 39, 37), (2, 3, 1, 0), (3, 2, 11, 10), (1, 3, 10, 8), (47, 17, 16, 49), (32, 33, 16, 17), (17, 47, 36, 4), (13, 9, 10, 11), (6, 13, 11, 7), (9, 12, 8, 10), (7, 8, 12, 6), (14, 45, 43, 15), (0, 1, 8, 7), (2, 0, 7, 11), (5, 4, 6, 12), (16, 15, 43, 49), (41, 40, 5, 12, 9), (22, 50, 52, 31, 24), (38, 37, 39, 41, 9, 13), (59, 32, 23, 54), (60, 62, 56, 58, 53, 51), (20, 21, 19, 18), (21, 20, 29, 28), (19, 21, 28, 26), (61, 35, 34, 63), (23, 32, 17, 4), (35, 61, 50, 22), (31, 27, 28, 29), (24, 31, 29, 25), (27, 30, 26, 28), (25, 26, 30, 24), (32, 59, 57, 33), (18, 19, 26, 25), (20, 18, 25, 29), (23, 22, 24, 30), (34, 33, 57, 63), (55, 54, 23, 30, 27), (52, 51, 53, 55, 27, 31), (33, 34, 15, 16), (34, 35, 14, 15), (35, 22, 5, 14), (22, 23, 4, 5), (36, 37, 38), (39, 40, 41), (50, 51, 52), (53, 54, 55), (44, 42, 43, 45), (39, 44, 45, 40), (48, 46, 47, 49), (46, 37, 36, 47), (42, 48, 49, 43), (58, 56, 57, 59), (53, 58, 59, 54), (62, 60, 61, 63), (60, 51, 50, 61), (56, 62, 63, 57), (4, 36, 38, 13, 6)])
_uv = me_cube_003.uv_layers.new(name='UVMap')
_uv.uv.foreach_set('vector', [0.675, 0.5041, 0.875, 0.5041, 0.875, 0.7375, 0.675, 0.7375, 0.425, 0.5054, 0.4582, 0.5033, 0.5418, 0.5033, 0.575, 0.5054, 0.575, 0.7375, 0.425, 0.7375, 0.375, 0.75, 0.625, 0.75, 0.625, 1.0, 0.375, 1.0, 0.625, 0.75, 0.375, 0.75, 0.375, 0.75, 0.625, 0.75, 0.625, 1.0, 0.625, 0.75, 0.625, 0.75, 0.625, 1.0, 0.325, 0.5041, 0.125, 0.5041, 0.125, 0.5, 0.325, 0.5, 0.625, 0.25, 0.5625, 0.25, 0.125, 0.5, 0.125, 0.5041, 0.125, 0.5041, 0.325, 0.5041, 0.325, 0.7375, 0.125, 0.7375, 0.375, 0.7375, 0.625, 0.7375, 0.625, 0.75, 0.375, 0.75, 0.125, 0.7375, 0.375, 0.7375, 0.375, 0.75, 0.125, 0.75, 0.625, 0.7375, 0.875, 0.7375, 0.875, 0.75, 0.625, 0.75, 0.375, 0.0, 0.625, 0.0, 0.625, 0.0125, 0.375, 0.0125, 0.625, 0.25, 0.625, 0.45, 0.5625, 0.45, 0.5625, 0.25, 0.375, 1.0, 0.625, 1.0, 0.625, 1.0, 0.375, 1.0, 0.375, 0.75, 0.375, 1.0, 0.375, 1.0, 0.375, 0.75, 0.625, 0.0125, 0.375, 0.0125, 0.375, 0.0125, 0.625, 0.0125, 0.4375, 0.25, 0.5625, 0.25, 0.5625, 0.45, 0.4375, 0.45, 0.625, 0.7375, 0.675, 0.7375, 0.875, 0.7375, 0.875, 0.7375, 0.625, 0.7375, 0.125, 0.7375, 0.325, 0.7375, 0.375, 0.7375, 0.375, 0.7375, 0.125, 0.7375, 0.375, 0.7375, 0.425, 0.7375, 0.575, 0.7375, 0.625, 0.7375, 0.625, 0.7375, 0.375, 0.7375, 0.675, 0.5041, 0.875, 0.5041, 0.875, 0.7375, 0.675, 0.7375, 0.425, 0.5054, 0.4582, 0.5033, 0.5418, 0.5033, 0.575, 0.5054, 0.575, 0.7375, 0.425, 0.7375, 0.375, 0.75, 0.625, 0.75, 0.625, 1.0, 0.375, 1.0, 0.625, 0.75, 0.375, 0.75, 0.375, 0.75, 0.625, 0.75, 0.625, 1.0, 0.625, 0.75, 0.625, 0.75, 0.625, 1.0, 0.325, 0.5041, 0.125, 0.5041, 0.125, 0.5, 0.325, 0.5, 0.875, 0.7375, 0.875, 0.5041, 0.125, 0.5041, 0.125, 0.7375, 0.125, 0.5041, 0.325, 0.5041, 0.325, 0.7375, 0.125, 0.7375, 0.375, 0.7375, 0.625, 0.7375, 0.625, 0.75, 0.375, 0.75, 0.125, 0.7375, 0.375, 0.7375, 0.375, 0.75, 0.125, 0.75, 0.625, 0.7375, 0.875, 0.7375, 0.875, 0.75, 0.625, 0.75, 0.375, 0.0, 0.625, 0.0, 0.625, 0.0125, 0.375, 0.0125, 0.625, 0.25, 0.625, 0.45, 0.5625, 0.45, 0.5625, 0.25, 0.375, 1.0, 0.625, 1.0, 0.625, 1.0, 0.375, 1.0, 0.375, 0.75, 0.375, 1.0, 0.375, 1.0, 0.375, 0.75, 0.625, 0.0125, 0.375, 0.0125, 0.375, 0.0125, 0.625, 0.0125, 0.4375, 0.25, 0.5625, 0.25, 0.5625, 0.45, 0.4375, 0.45, 0.625, 0.7375, 0.675, 0.7375, 0.875, 0.7375, 0.875, 0.7375, 0.625, 0.7375, 0.375, 0.7375, 0.425, 0.7375, 0.575, 0.7375, 0.625, 0.7375, 0.625, 0.7375, 0.375, 0.7375, 0.5625, 0.25, 0.4375, 0.25, 0.5625, 0.25, 0.4375, 0.25, 0.125, 0.5, 0.125, 0.5041, 0.625, 0.25, 0.5625, 0.25, 0.125, 0.5041, 0.125, 0.7375, 0.875, 0.7375, 0.875, 0.5041, 0.375, 0.0125, 0.625, 0.0125, 0.375, 0.0125, 0.625, 0.0125, 0.325, 0.7375, 0.375, 0.7375, 0.375, 0.7375, 0.575, 0.7375, 0.625, 0.7375, 0.625, 0.7375, 0.325, 0.7375, 0.375, 0.7375, 0.375, 0.7375, 0.575, 0.7375, 0.625, 0.7375, 0.625, 0.7375, 0.575, 0.5054, 0.5418, 0.5033, 0.5625, 0.5, 0.625, 0.5041, 0.575, 0.7375, 0.575, 0.5054, 0.675, 0.5041, 0.675, 0.7375, 0.375, 0.501, 0.375, 0.5031, 0.325, 0.5041, 0.325, 0.5, 0.425, 0.5054, 0.425, 0.7375, 0.325, 0.7375, 0.325, 0.5041, 0.5418, 0.5033, 0.4582, 0.5033, 0.4375, 0.45, 0.5625, 0.45, 0.6104, 0.5, 0.5771, 0.5, 0.5625, 0.45, 0.625, 0.45, 0.575, 0.7375, 0.575, 0.5054, 0.675, 0.5041, 0.675, 0.7375, 0.4582, 0.5033, 0.425, 0.5054, 0.375, 0.5041, 0.4375, 0.5, 0.425, 0.5054, 0.425, 0.7375, 0.325, 0.7375, 0.325, 0.5041, 0.5418, 0.5033, 0.4582, 0.5033, 0.4375, 0.45, 0.5625, 0.45, 0.125, 0.7375, 0.325, 0.7375, 0.375, 0.7375, 0.375, 0.7375, 0.125, 0.7375])
me_cube_003.materials.append(mat_chassis)
me_cube_003.update()
me_cylinder_002 = bpy.data.meshes.new('Cylinder.002')
me_cylinder_002.from_pydata([(0.0, 1.0, -1.0), (0.0, 1.0, 1.0), (0.7071, 0.7071, -1.0), (0.7071, 0.7071, 1.0), (1.0, 0.0, -1.0), (1.0, 0.0, 1.0), (0.7071, -0.7071, -1.0), (0.7071, -0.7071, 1.0), (0.0, -1.0, -1.0), (0.0, -1.0, 1.0), (-0.7071, -0.7071, -1.0), (-0.7071, -0.7071, 1.0), (-1.0, 0.0, -1.0), (-1.0, 0.0, 1.0), (-0.7071, 0.7071, -1.0), (-0.7071, 0.7071, 1.0), (0.0, 1.0, 0.5), (0.7071, 0.7071, 0.5), (1.0, 0.0, 0.5), (0.7071, -0.7071, 0.5), (0.0, -1.0, 0.5), (-0.7071, -0.7071, 0.5), (-1.0, 0.0, 0.5), (-0.7071, 0.7071, 0.5), (0.7071, 0.7071, -0.5), (1.0, 0.0, -0.5), (0.7071, -0.7071, -0.5), (0.0, -1.0, -0.5), (-0.7071, -0.7071, -0.5), (-1.0, 0.0, -0.5), (-0.7071, 0.7071, -0.5), (0.0, 1.0, -0.5), (-1.397e-08, 0.63, -0.5), (0.0, 0.63, 0.0), (0.4455, 0.4455, 0.5), (0.4455, 0.4455, 1.975e-08), (0.63, 0.0, 0.5), (0.63, 0.0, 2.793e-08), (0.4455, -0.4455, 0.5), (0.4455, -0.4455, 1.975e-08), (1.397e-08, -0.63, 0.5), (0.0, -0.63, 0.0), (-0.4455, -0.4455, 0.5), (-0.4455, -0.4455, -1.975e-08), (-0.63, 0.0, 0.5), (-0.63, 0.0, -2.793e-08), (-0.4455, 0.4455, 0.5), (-0.4455, 0.4455, -1.975e-08), (1.397e-08, 0.63, 0.5), (0.4455, 0.4455, -0.5), (0.63, 0.0, -0.5), (0.4455, -0.4455, -0.5), (-1.397e-08, -0.63, -0.5), (-0.4455, -0.4455, -0.5), (-0.63, 0.0, -0.5), (-0.4455, 0.4455, -0.5)], [], [(16, 1, 3, 17), (17, 3, 5, 18), (18, 5, 7, 19), (19, 7, 9, 20), (20, 9, 11, 21), (21, 11, 13, 22), (3, 1, 15, 13, 11, 9, 7, 5), (22, 13, 15, 23), (23, 15, 1, 16), (0, 2, 4, 6, 8, 10, 12, 14), (25, 24, 49, 50), (21, 22, 44, 42), (24, 31, 32, 49), (22, 23, 46, 44), (31, 30, 55, 32), (23, 16, 48, 46), (30, 29, 54, 55), (16, 17, 34, 48), (29, 28, 53, 54), (17, 18, 36, 34), (28, 27, 52, 53), (18, 19, 38, 36), (27, 26, 51, 52), (19, 20, 40, 38), (26, 25, 50, 51), (20, 21, 42, 40), (0, 31, 24, 2), (2, 24, 25, 4), (4, 25, 26, 6), (6, 26, 27, 8), (8, 27, 28, 10), (10, 28, 29, 12), (12, 29, 30, 14), (14, 30, 31, 0), (55, 47, 33, 32), (54, 45, 47, 55), (53, 43, 45, 54), (52, 41, 43, 53), (51, 39, 41, 52), (50, 37, 39, 51), (49, 35, 37, 50), (32, 33, 35, 49), (47, 46, 48, 33), (45, 44, 46, 47), (43, 42, 44, 45), (41, 40, 42, 43), (39, 38, 40, 41), (37, 36, 38, 39), (35, 34, 36, 37), (33, 48, 34, 35)])
me_cylinder_002.polygons.foreach_set('material_index', [1, 1, 1, 1, 1, 1, 1, 1, 1, 1, 1, 1, 1, 1, 1, 1, 1, 1, 1, 1, 1, 1, 1, 1, 1, 1, 1, 1, 1, 1, 1, 1, 1, 1, 1, 1, 1, 1, 1, 1, 1, 1, 1, 1, 1, 1, 1, 1, 1, 1])
_uv = me_cylinder_002.uv_layers.new(name='UVMap')
_uv.uv.foreach_set('vector', [1.0, 0.875, 1.0, 1.0, 0.875, 1.0, 0.875, 0.875, 0.875, 0.875, 0.875, 1.0, 0.75, 1.0, 0.75, 0.875, 0.75, 0.875, 0.75, 1.0, 0.625, 1.0, 0.625, 0.875, 0.625, 0.875, 0.625, 1.0, 0.5, 1.0, 0.5, 0.875, 0.5, 0.875, 0.5, 1.0, 0.375, 1.0, 0.375, 0.875, 0.375, 0.875, 0.375, 1.0, 0.25, 1.0, 0.25, 0.875, 0.4197, 0.4197, 0.25, 0.49, 0.08029, 0.4197, 0.01, 0.25, 0.08029, 0.08029, 0.25, 0.01, 0.4197, 0.08029, 0.49, 0.25, 0.25, 0.875, 0.25, 1.0, 0.125, 1.0, 0.125, 0.875, 0.125, 0.875, 0.125, 1.0, 0.0, 1.0, 0.0, 0.875, 0.75, 0.49, 0.9197, 0.4197, 0.99, 0.25, 0.9197, 0.08029, 0.75, 0.01, 0.5803, 0.08029, 0.51, 0.25, 0.5803, 0.4197, 0.75, 0.625, 0.875, 0.625, 0.875, 0.625, 0.75, 0.625, 0.375, 0.875, 0.25, 0.875, 0.25, 0.875, 0.375, 0.875, 0.875, 0.625, 1.0, 0.625, 1.0, 0.625, 0.875, 0.625, 0.25, 0.875, 0.125, 0.875, 0.125, 0.875, 0.25, 0.875, 0.0, 0.625, 0.125, 0.625, 0.125, 0.625, 0.0, 0.625, 0.125, 0.875, 0.0, 0.875, 0.0, 0.875, 0.125, 0.875, 0.125, 0.625, 0.25, 0.625, 0.25, 0.625, 0.125, 0.625, 1.0, 0.875, 0.875, 0.875, 0.875, 0.875, 1.0, 0.875, 0.25, 0.625, 0.375, 0.625, 0.375, 0.625, 0.25, 0.625, 0.875, 0.875, 0.75, 0.875, 0.75, 0.875, 0.875, 0.875, 0.375, 0.625, 0.5, 0.625, 0.5, 0.625, 0.375, 0.625, 0.75, 0.875, 0.625, 0.875, 0.625, 0.875, 0.75, 0.875, 0.5, 0.625, 0.625, 0.625, 0.625, 0.625, 0.5, 0.625, 0.625, 0.875, 0.5, 0.875, 0.5, 0.875, 0.625, 0.875, 0.625, 0.625, 0.75, 0.625, 0.75, 0.625, 0.625, 0.625, 0.5, 0.875, 0.375, 0.875, 0.375, 0.875, 0.5, 0.875, 1.0, 0.5, 1.0, 0.625, 0.875, 0.625, 0.875, 0.5, 0.875, 0.5, 0.875, 0.625, 0.75, 0.625, 0.75, 0.5, 0.75, 0.5, 0.75, 0.625, 0.625, 0.625, 0.625, 0.5, 0.625, 0.5, 0.625, 0.625, 0.5, 0.625, 0.5, 0.5, 0.5, 0.5, 0.5, 0.625, 0.375, 0.625, 0.375, 0.5, 0.375, 0.5, 0.375, 0.625, 0.25, 0.625, 0.25, 0.5, 0.25, 0.5, 0.25, 0.625, 0.125, 0.625, 0.125, 0.5, 0.125, 0.5, 0.125, 0.625, 0.0, 0.625, 0.0, 0.5, 0.125, 0.625, 0.125, 0.75, 0.0, 0.75, 0.0, 0.625, 0.25, 0.625, 0.25, 0.75, 0.125, 0.75, 0.125, 0.625, 0.375, 0.625, 0.375, 0.75, 0.25, 0.75, 0.25, 0.625, 0.5, 0.625, 0.5, 0.75, 0.375, 0.75, 0.375, 0.625, 0.625, 0.625, 0.625, 0.75, 0.5, 0.75, 0.5, 0.625, 0.75, 0.625, 0.75, 0.75, 0.625, 0.75, 0.625, 0.625, 0.875, 0.625, 0.875, 0.75, 0.75, 0.75, 0.75, 0.625, 1.0, 0.625, 1.0, 0.75, 0.875, 0.75, 0.875, 0.625, 0.125, 0.75, 0.125, 0.875, 0.0, 0.875, 0.0, 0.75, 0.25, 0.75, 0.25, 0.875, 0.125, 0.875, 0.125, 0.75, 0.375, 0.75, 0.375, 0.875, 0.25, 0.875, 0.25, 0.75, 0.5, 0.75, 0.5, 0.875, 0.375, 0.875, 0.375, 0.75, 0.625, 0.75, 0.625, 0.875, 0.5, 0.875, 0.5, 0.75, 0.75, 0.75, 0.75, 0.875, 0.625, 0.875, 0.625, 0.75, 0.875, 0.75, 0.875, 0.875, 0.75, 0.875, 0.75, 0.75, 1.0, 0.75, 1.0, 0.875, 0.875, 0.875, 0.875, 0.75])
me_cylinder_002.materials.append(mat_chassis)
me_cylinder_002.materials.append(mat_chassis_gear)
me_cylinder_002.update()
me_cylinder_003 = bpy.data.meshes.new('Cylinder.003')
me_cylinder_003.from_pydata([(1.0, 0.0, -1.0), (1.0, 0.0, 1.0), (0.7071, -0.7071, -1.0), (0.7071, -0.7071, 1.0), (0.0, -1.0, -1.0), (0.0, -1.0, 1.0), (-0.7071, -0.7071, -1.0), (-0.7071, -0.7071, 1.0), (-1.0, 0.0, -1.0), (-1.0, 0.0, 1.0), (-0.7071, 0.7071, -1.0), (-0.7071, 0.7071, 1.0), (1.0, 0.0, 0.5), (0.7071, -0.7071, 0.5), (0.0, -1.0, 0.5), (-0.7071, -0.7071, 0.5), (-1.0, 0.0, 0.5), (-0.7071, 0.7071, 0.5), (1.0, 0.0, -0.5), (0.7071, -0.7071, -0.5), (0.0, -1.0, -0.5), (-0.7071, -0.7071, -0.5), (-1.0, 0.0, -0.5), (-0.7071, 0.7071, -0.5), (-1.041e-08, 0.7679, -0.5), (0.0, 0.7679, 0.0), (0.543, 0.543, 0.5), (0.543, 0.543, 1.055e-08), (0.7679, 2.61e-08, 0.5), (0.7679, 2.61e-08, 1.492e-08), (0.543, -0.543, 0.5), (0.543, -0.543, 1.055e-08), (1.041e-08, -0.7679, 0.5), (0.0, -0.7679, 0.0), (-0.543, -0.543, 0.5), (-0.543, -0.543, -1.055e-08), (-0.7679, 2.61e-08, 0.5), (-0.7679, 2.61e-08, -1.492e-08), (-0.543, 0.543, 0.5), (-0.543, 0.543, -1.055e-08), (1.041e-08, 0.7679, 0.5), (0.543, 0.543, -0.5), (0.7679, 2.61e-08, -0.5), (0.543, -0.543, -0.5), (-1.041e-08, -0.7679, -0.5), (-0.543, -0.543, -0.5), (-0.7679, 2.61e-08, -0.5), (-0.543, 0.543, -0.5), (0.3536, 0.3536, 1.0), (0.0, 0.5, 1.0), (0.5, 3.725e-09, 1.0), (0.3536, -0.3536, 1.0), (0.0, -0.5, 1.0), (-0.3536, -0.3536, 1.0), (-0.5, 3.725e-09, 1.0), (-0.3536, 0.3536, 1.0), (3.725e-09, 0.5, -1.0), (0.3536, 0.3536, -1.0), (0.5, 0.0, -1.0), (0.3536, -0.3536, -1.0), (3.725e-09, -0.5, -1.0), (-0.3536, -0.3536, -1.0), (-0.5, 0.0, -1.0), (-0.3536, 0.3536, -1.0), (-0.3536, -0.3536, -2.479), (-9.602e-08, -0.5, -2.479), (0.3536, -0.3536, -2.479), (0.5, 0.0, -2.479), (0.3536, 0.3536, -2.479), (-9.602e-08, 0.5, -2.479), (-0.3536, 0.3536, -2.479), (-0.5, 0.0, -2.479), (-0.5303, -0.5303, -2.479), (0.5303, -0.5303, -2.479), (0.5303, 0.5303, -2.479), (-0.75, -3.725e-09, -2.479), (-9.187e-08, -0.75, -2.479), (0.75, -3.725e-09, -2.479), (-9.187e-08, 0.75, -2.479), (-0.5303, 0.5303, -2.479), (0.3536, -0.3536, 2.479), (-5.684e-15, -0.5, 2.479), (0.3536, 0.3536, 2.479), (0.5, 3.725e-09, 2.479), (-0.5, 3.725e-09, 2.479), (-0.3536, 0.3536, 2.479), (-0.3536, -0.3536, 2.479), (-5.684e-15, 0.5, 2.479), (0.5303, -0.5303, 2.479), (0.5303, 0.5303, 2.479), (-0.75, 1.863e-09, 2.479), (1.858e-09, 0.75, 2.479), (1.858e-09, -0.75, 2.479), (0.75, 1.863e-09, 2.479), (-0.5303, 0.5303, 2.479), (-0.5303, -0.5303, 2.479), (-0.5167, 0.1105, 2.479), (-0.4435, 0.2873, 2.479), (-0.6417, 0.1105, 2.479), (-0.5319, 0.3757, 2.479), (-0.2873, 0.4435, 2.479), (-0.1105, 0.5167, 2.479), (-0.3757, 0.5319, 2.479), (-0.1105, 0.6417, 2.479), (0.2873, 0.4435, 2.479), (0.3757, 0.5319, 2.479), (0.1105, 0.5167, 2.479), (0.1105, 0.6417, 2.479), (0.6417, 0.1105, 2.479), (0.5167, 0.1105, 2.479), (0.4435, 0.2873, 2.479), (0.5319, 0.3757, 2.479), (-0.4435, -0.2873, 2.479), (-0.5319, -0.3757, 2.479), (-0.5167, -0.1105, 2.479), (-0.6417, -0.1105, 2.479), (-0.2873, -0.4435, 2.479), (-0.3757, -0.5319, 2.479), (-0.1105, -0.6417, 2.479), (-0.1105, -0.5167, 2.479), (0.1105, -0.6417, 2.479), (0.1105, -0.5167, 2.479), (0.2873, -0.4435, 2.479), (0.3757, -0.5319, 2.479), (0.4435, -0.2873, 2.479), (0.5319, -0.3757, 2.479), (0.6417, -0.1105, 2.479), (0.5167, -0.1105, 2.479), (-0.5251, 0.1657, 2.337), (-0.4885, 0.2541, 2.337), (-0.5876, 0.1657, 2.337), (-0.5327, 0.2983, 2.337), (-0.2541, 0.4885, 2.337), (-0.1657, 0.5251, 2.337), (-0.2983, 0.5327, 2.337), (-0.1657, 0.5876, 2.337), (0.2541, 0.4885, 2.337), (0.2983, 0.5327, 2.337), (0.1657, 0.5251, 2.337), (0.1657, 0.5876, 2.337), (0.5876, 0.1657, 2.337), (0.5251, 0.1657, 2.337), (0.4885, 0.2541, 2.337), (0.5327, 0.2983, 2.337), (-0.4885, -0.2541, 2.337), (-0.5327, -0.2983, 2.337), (-0.5251, -0.1657, 2.337), (-0.5876, -0.1657, 2.337), (-0.2541, -0.4885, 2.337), (-0.2983, -0.5327, 2.337), (-0.1657, -0.5876, 2.337), (-0.1657, -0.5251, 2.337), (0.1657, -0.5876, 2.337), (0.1657, -0.5251, 2.337), (0.2541, -0.4885, 2.337), (0.2983, -0.5327, 2.337), (0.4885, -0.2541, 2.337), (0.5327, -0.2983, 2.337), (0.5876, -0.1657, 2.337), (0.5251, -0.1657, 2.337), (-0.5167, 0.1105, -2.479), (-0.6417, 0.1105, -2.479), (-0.4435, 0.2873, -2.479), (-0.5319, 0.3757, -2.479), (-0.1105, 0.5167, -2.479), (-0.1105, 0.6417, -2.479), (-0.2873, 0.4435, -2.479), (-0.3757, 0.5319, -2.479), (0.1105, 0.5167, -2.479), (0.1105, 0.6417, -2.479), (0.2873, 0.4435, -2.479), (0.3757, 0.5319, -2.479), (-0.5319, -0.3757, -2.479), (-0.4435, -0.2873, -2.479), (-0.5167, -0.1105, -2.479), (-0.6417, -0.1105, -2.479), (-0.3757, -0.5319, -2.479), (-0.2873, -0.4435, -2.479), (-0.1105, -0.5167, -2.479), (-0.1105, -0.6417, -2.479), (0.3757, -0.5319, -2.479), (0.2873, -0.4435, -2.479), (0.1105, -0.5167, -2.479), (0.1105, -0.6417, -2.479), (0.5319, -0.3757, -2.479), (0.4435, -0.2873, -2.479), (0.5167, -0.1105, -2.479), (0.6417, -0.1105, -2.479), (0.5167, 0.1105, -2.479), (0.4435, 0.2873, -2.479), (0.6417, 0.1105, -2.479), (0.5319, 0.3757, -2.479), (-0.5251, 0.1657, -2.337), (-0.5876, 0.1657, -2.337), (-0.4885, 0.2541, -2.337), (-0.5327, 0.2983, -2.337), (-0.1657, 0.5251, -2.337), (-0.1657, 0.5876, -2.337), (-0.2541, 0.4885, -2.337), (-0.2983, 0.5327, -2.337), (0.1657, 0.5251, -2.337), (0.1657, 0.5876, -2.337), (0.2541, 0.4885, -2.337), (0.2983, 0.5327, -2.337), (-0.5327, -0.2983, -2.337), (-0.4885, -0.2541, -2.337), (-0.5251, -0.1657, -2.337), (-0.5876, -0.1657, -2.337), (-0.2983, -0.5327, -2.337), (-0.2541, -0.4885, -2.337), (-0.1657, -0.5251, -2.337), (-0.1657, -0.5876, -2.337), (0.2983, -0.5327, -2.337), (0.2541, -0.4885, -2.337), (0.1657, -0.5251, -2.337), (0.1657, -0.5876, -2.337), (0.5327, -0.2983, -2.337), (0.4885, -0.2541, -2.337), (0.5251, -0.1657, -2.337), (0.5876, -0.1657, -2.337), (0.5251, 0.1657, -2.337), (0.4885, 0.2541, -2.337), (0.5876, 0.1657, -2.337), (0.5327, 0.2983, -2.337), (0.09316, 0.9614, 1.0), (0.0, 1.0, 0.9), (-0.09239, 0.9617, 1.0), (0.0, 0.9, 1.0), (0.7071, 0.7071, 0.9), (0.6132, 0.746, 1.0), (0.6364, 0.6364, 1.0), (0.7454, 0.6147, 1.0), (0.0, 1.0, 0.6), (0.09316, 0.9614, 0.5), (4.487e-09, 0.9, 0.5), (-0.09239, 0.9617, 0.5), (0.6132, 0.746, 0.5), (0.7071, 0.7071, 0.6), (0.7454, 0.6147, 0.5), (0.6364, 0.6364, 0.5), (0.983, 1.373, 0.9), (0.889, 1.412, 1.0), (0.369, 1.627, 1.0), (0.2759, 1.666, 0.9), (0.2759, 1.666, 0.6), (0.369, 1.627, 0.5), (0.889, 1.412, 0.5), (0.983, 1.373, 0.6), (1.672, 1.746, 1.0), (1.673, 1.648, 0.9), (1.67, 2.414, 0.9), (1.67, 2.313, 1.0), (1.67, 2.313, 0.5), (1.67, 2.414, 0.6), (1.673, 1.648, 0.6), (1.672, 1.746, 0.5), (1.101, 2.406, 0.9), (1.12, 2.306, 1.0), (0.6878, 2.13, 1.0), (0.6209, 2.21, 0.9), (0.6209, 2.21, 0.6), (0.6878, 2.13, 0.5), (1.12, 2.306, 0.5), (1.101, 2.406, 0.6), (1.041, 1.707, 0.5), (1.111, 1.622, 0.6), (1.239, 1.653, 0.6), (1.221, 1.751, 0.5), (1.111, 1.622, 0.9), (1.041, 1.707, 1.0), (1.221, 1.751, 1.0), (1.239, 1.653, 0.9), (0.0, 1.0, -0.9), (0.09316, 0.9614, -1.0), (7.451e-10, 0.9, -1.0), (-0.09239, 0.9617, -1.0), (0.6132, 0.746, -1.0), (0.7071, 0.7071, -0.9), (0.7454, 0.6147, -1.0), (0.6364, 0.6364, -1.0), (0.7071, 0.7071, -0.6), (0.6132, 0.746, -0.5), (0.6364, 0.6364, -0.5), (0.7454, 0.6147, -0.5), (0.09316, 0.9614, -0.5), (0.0, 1.0, -0.6), (-0.09239, 0.9617, -0.5), (-4.487e-09, 0.9, -0.5), (0.2759, 1.666, -0.9), (0.369, 1.627, -1.0), (0.889, 1.412, -1.0), (0.983, 1.373, -0.9), (0.983, 1.373, -0.6), (0.889, 1.412, -0.5), (0.369, 1.627, -0.5), (0.2759, 1.666, -0.6), (1.67, 2.313, -1.0), (1.67, 2.414, -0.9), (1.673, 1.648, -0.9), (1.672, 1.746, -1.0), (1.672, 1.746, -0.5), (1.673, 1.648, -0.6), (1.67, 2.414, -0.6), (1.67, 2.313, -0.5), (1.239, 1.653, -0.9), (1.221, 1.751, -1.0), (1.041, 1.707, -1.0), (1.111, 1.622, -0.9), (1.111, 1.622, -0.6), (1.041, 1.707, -0.5), (1.221, 1.751, -0.5), (1.239, 1.653, -0.6), (0.6878, 2.13, -0.5), (0.6209, 2.21, -0.6), (1.101, 2.406, -0.6), (1.12, 2.306, -0.5), (0.6209, 2.21, -0.9), (0.6878, 2.13, -1.0), (1.12, 2.306, -1.0), (1.101, 2.406, -0.9), (0.2652, 0.2652, 2.707), (-6.442e-09, 0.375, 2.707), (0.375, 3.842e-09, 2.707), (0.2652, -0.2652, 2.707), (-6.442e-09, -0.375, 2.707), (-0.2652, -0.2652, 2.707), (-0.375, 3.842e-09, 2.707), (-0.2652, 0.2652, 2.707), (-1.131e-07, 0.375, -2.707), (0.2652, 0.2652, -2.707), (0.375, 0.0, -2.707), (0.2652, -0.2652, -2.707), (-1.131e-07, -0.375, -2.707), (-0.2652, -0.2652, -2.707), (-0.375, 0.0, -2.707), (-0.2652, 0.2652, -2.707), (0.4538, 0.4538, 2.849), (0.5303, 0.5303, 2.749), (-6.289e-09, 0.75, 2.749), (-5.278e-09, 0.6418, 2.849), (0.6418, 2.669e-09, 2.849), (0.75, 1.863e-09, 2.749), (0.4538, -0.4538, 2.849), (0.5303, -0.5303, 2.749), (-5.278e-09, -0.6418, 2.849), (-6.289e-09, -0.75, 2.749), (-0.4538, -0.4538, 2.849), (-0.5303, -0.5303, 2.749), (-0.6418, 2.669e-09, 2.849), (-0.75, 1.863e-09, 2.749), (-0.4538, 0.4538, 2.849), (-0.5303, 0.5303, 2.749), (-1.193e-07, 0.6418, -2.849), (-1.11e-07, 0.75, -2.749), (0.5303, 0.5303, -2.749), (0.4538, 0.4538, -2.849), (0.75, -3.725e-09, -2.749), (0.6418, -2.112e-09, -2.849), (0.5303, -0.5303, -2.749), (0.4538, -0.4538, -2.849), (-1.11e-07, -0.75, -2.749), (-1.193e-07, -0.6418, -2.849), (-0.5303, -0.5303, -2.749), (-0.4538, -0.4538, -2.849), (-0.75, -3.725e-09, -2.749), (-0.6418, -2.112e-09, -2.849), (-0.5303, 0.5303, -2.749), (-0.4538, 0.4538, -2.849), (0.3294, 0.3294, 2.81), (0.3918, 0.3918, 2.849), (-2.015e-09, 0.5541, 2.849), (-1.758e-09, 0.4659, 2.81), (0.4659, 3.757e-09, 2.81), (0.5541, 3.322e-09, 2.849), (0.3294, -0.3294, 2.81), (0.3918, -0.3918, 2.849), (-1.758e-09, -0.4659, 2.81), (-2.015e-09, -0.5541, 2.849), (-0.3294, -0.3294, 2.81), (-0.3918, -0.3918, 2.849), (-0.4659, 3.757e-09, 2.81), (-0.5541, 3.322e-09, 2.849), (-0.3294, 0.3294, 2.81), (-0.3918, 0.3918, 2.849), (-1.188e-07, 0.4659, -2.81), (-1.203e-07, 0.5541, -2.849), (0.3918, 0.3918, -2.849), (0.3294, 0.3294, -2.81), (0.5541, -8.064e-10, -2.849), (0.4659, 0.0, -2.81), (0.3918, -0.3918, -2.849), (0.3294, -0.3294, -2.81), (-1.203e-07, -0.5541, -2.849), (-1.188e-07, -0.4659, -2.81), (-0.3918, -0.3918, -2.849), (-0.3294, -0.3294, -2.81), (-0.5541, -8.064e-10, -2.849), (-0.4659, 0.0, -2.81), (-0.3918, 0.3918, -2.849), (-0.3294, 0.3294, -2.81), (0.4398, 0.8178, -1.057), (0.2665, 0.8896, -1.057), (0.5424, 1.556, -1.057), (0.7157, 1.484, -1.057), (0.8053, 1.989, -1.057), (0.9229, 1.848, -1.057), (1.671, 2.124, -1.057), (1.672, 1.935, -1.057), (1.187, 1.936, -1.057), (1.153, 2.121, -1.057), (0.2665, 0.8896, 1.057), (0.4398, 0.8178, 1.057), (0.7157, 1.484, 1.057), (0.5424, 1.556, 1.057), (0.9229, 1.848, 1.057), (0.8053, 1.989, 1.057), (1.672, 1.935, 1.057), (1.671, 2.124, 1.057), (1.153, 2.121, 1.057), (1.187, 1.936, 1.057)], [], [(282, 281, 284, 287, 24, 41), (228, 237, 247, 240), (12, 1, 3, 13), (13, 3, 5, 14), (14, 5, 7, 15), (15, 7, 9, 16), (3, 1, 50, 51), (16, 9, 11, 17), (227, 226, 11, 55, 49), (8, 10, 63, 62), (287, 286, 23, 47, 24), (15, 16, 36, 34), (284, 281, 293, 294), (16, 17, 38, 36), (405, 306, 290, 403), (239, 238, 12, 28, 26), (23, 22, 46, 47), (236, 233, 245, 246), (22, 21, 45, 46), (415, 258, 242, 413), (21, 20, 44, 45), (12, 13, 30, 28), (20, 19, 43, 44), (13, 14, 32, 30), (19, 18, 42, 43), (14, 15, 34, 32), (17, 235, 234, 40, 38), (279, 278, 0, 58, 57), (0, 18, 19, 2), (2, 19, 20, 4), (4, 20, 21, 6), (6, 21, 22, 8), (8, 22, 23, 10), (272, 285, 295, 288), (47, 39, 25, 24), (46, 37, 39, 47), (45, 35, 37, 46), (44, 33, 35, 45), (43, 31, 33, 44), (42, 29, 31, 43), (41, 27, 29, 42), (24, 25, 27, 41), (39, 38, 40, 25), (37, 36, 38, 39), (35, 34, 36, 37), (33, 32, 34, 35), (31, 30, 32, 33), (29, 28, 30, 31), (27, 26, 28, 29), (25, 40, 26, 27), (378, 376, 324, 325), (9, 7, 53, 54), (5, 3, 51, 52), (11, 9, 54, 55), (238, 237, 228, 231, 1, 12), (7, 5, 52, 53), (230, 229, 411, 410, 224, 227, 49, 48), (232, 225, 243, 244), (374, 372, 322, 323), (91, 87, 101, 103), (371, 382, 327, 321), (95, 90, 115, 113), (93, 89, 337, 341), (88, 92, 120, 123), (91, 94, 351, 338), (82, 89, 111, 110), (389, 391, 331, 330), (280, 277, 291, 292), (4, 6, 61, 60), (278, 277, 280, 283, 18, 0), (10, 23, 286, 285, 272, 275), (0, 2, 59, 58), (6, 8, 62, 61), (2, 4, 60, 59), (388, 386, 355, 357), (78, 69, 168, 169), (75, 79, 366, 364), (69, 78, 165, 164), (72, 75, 364, 362), (71, 75, 175, 174), (76, 72, 362, 360), (73, 66, 181, 180), (62, 63, 70, 71), (57, 58, 67, 68), (59, 60, 65, 66), (61, 62, 71, 64), (63, 56, 69, 70), (56, 57, 68, 69), (58, 59, 66, 67), (60, 61, 64, 65), (397, 399, 335, 334), (393, 395, 333, 332), (399, 384, 328, 335), (78, 74, 354, 353), (395, 397, 334, 333), (391, 393, 332, 331), (79, 78, 353, 366), (66, 73, 184, 185), (74, 77, 356, 354), (76, 65, 178, 179), (75, 71, 160, 161), (77, 73, 358, 356), (67, 77, 190, 188), (73, 76, 360, 358), (54, 53, 86, 84), (49, 55, 85, 87), (48, 49, 87, 82), (51, 50, 83, 80), (53, 52, 81, 86), (55, 54, 84, 85), (50, 48, 82, 83), (52, 51, 80, 81), (380, 378, 325, 326), (89, 91, 338, 337), (382, 380, 326, 327), (376, 374, 323, 324), (372, 368, 320, 322), (88, 93, 341, 343), (91, 89, 105, 107), (92, 88, 343, 345), (93, 88, 125, 126), (95, 92, 345, 347), (86, 81, 119, 116), (90, 95, 347, 349), (90, 94, 99, 98), (94, 90, 349, 351), (99, 97, 129, 131), (85, 84, 96, 97), (94, 85, 97, 99), (84, 90, 98, 96), (118, 117, 149, 150), (94, 91, 103, 102), (87, 85, 100, 101), (85, 94, 102, 100), (105, 104, 136, 137), (82, 87, 106, 104), (87, 91, 107, 106), (89, 82, 104, 105), (125, 124, 156, 157), (93, 83, 109, 108), (89, 93, 108, 111), (83, 82, 110, 109), (96, 98, 130, 128), (84, 86, 112, 114), (86, 95, 113, 112), (90, 84, 114, 115), (116, 119, 151, 148), (81, 92, 118, 119), (95, 86, 116, 117), (92, 95, 117, 118), (98, 99, 131, 130), (92, 81, 121, 120), (81, 80, 122, 121), (80, 88, 123, 122), (119, 118, 150, 151), (80, 83, 127, 124), (88, 80, 124, 125), (83, 93, 126, 127), (129, 128, 130, 131), (133, 132, 134, 135), (136, 138, 139, 137), (141, 142, 143, 140), (146, 144, 145, 147), (148, 151, 150, 149), (153, 154, 155, 152), (156, 159, 158, 157), (127, 126, 158, 159), (104, 106, 138, 136), (124, 127, 159, 156), (107, 105, 137, 139), (112, 113, 145, 144), (126, 125, 157, 158), (106, 107, 139, 138), (114, 112, 144, 146), (113, 115, 147, 145), (120, 121, 153, 152), (101, 100, 132, 133), (115, 114, 146, 147), (122, 123, 155, 154), (102, 103, 135, 134), (121, 122, 154, 153), (100, 102, 134, 132), (108, 109, 141, 140), (123, 120, 152, 155), (103, 101, 133, 135), (110, 111, 143, 142), (109, 110, 142, 141), (117, 116, 148, 149), (97, 96, 128, 129), (111, 108, 140, 143), (165, 167, 199, 197), (79, 75, 161, 163), (71, 70, 162, 160), (70, 79, 163, 162), (184, 187, 219, 216), (78, 79, 167, 165), (70, 69, 164, 166), (79, 70, 166, 167), (166, 164, 196, 198), (74, 78, 169, 171), (69, 68, 170, 168), (68, 74, 171, 170), (186, 185, 217, 218), (75, 72, 172, 175), (64, 71, 174, 173), (72, 64, 173, 172), (176, 179, 211, 208), (72, 76, 179, 176), (65, 64, 177, 178), (64, 72, 176, 177), (164, 165, 197, 196), (76, 73, 180, 183), (66, 65, 182, 181), (65, 76, 183, 182), (185, 184, 216, 217), (73, 77, 187, 184), (67, 66, 185, 186), (77, 67, 186, 187), (178, 177, 209, 210), (77, 74, 191, 190), (68, 67, 188, 189), (74, 68, 189, 191), (192, 194, 195, 193), (198, 196, 197, 199), (200, 202, 203, 201), (205, 206, 207, 204), (210, 209, 208, 211), (213, 214, 215, 212), (218, 217, 216, 219), (221, 220, 222, 223), (172, 173, 205, 204), (187, 186, 218, 219), (167, 166, 198, 199), (174, 175, 207, 206), (173, 174, 206, 205), (180, 181, 213, 212), (161, 160, 192, 193), (175, 172, 204, 207), (182, 183, 215, 214), (160, 162, 194, 192), (181, 182, 214, 213), (163, 161, 193, 195), (189, 188, 220, 221), (169, 168, 200, 201), (183, 180, 212, 215), (162, 163, 195, 194), (190, 191, 223, 222), (168, 170, 202, 200), (191, 189, 221, 223), (171, 169, 201, 203), (177, 176, 208, 209), (188, 190, 222, 220), (170, 171, 203, 202), (179, 178, 210, 211), (252, 255, 267, 262), (300, 303, 315, 310), (18, 283, 282, 41, 42), (17, 11, 226, 225, 232, 235), (1, 231, 230, 48, 50), (10, 275, 274, 56, 63), (234, 233, 236, 239, 26, 40), (274, 273, 401, 400, 276, 279, 57, 56), (254, 249, 271, 266), (302, 297, 319, 314), (418, 257, 258, 415), (250, 253, 263, 256), (252, 253, 250, 251, 417, 416, 248, 249, 254, 255), (262, 267, 264, 261), (261, 264, 246, 245), (266, 271, 268, 265), (417, 251, 257, 418), (259, 260, 244, 243), (256, 263, 260, 259), (265, 268, 240, 247), (408, 305, 306, 405), (298, 301, 311, 304), (296, 297, 302, 303, 300, 301, 298, 299, 407, 406), (310, 315, 312, 309), (309, 312, 294, 293), (314, 319, 316, 313), (407, 299, 305, 408), (307, 308, 292, 291), (304, 311, 308, 307), (313, 316, 288, 295), (224, 225, 226, 227), (228, 229, 230, 231), (232, 233, 234, 235), (236, 237, 238, 239), (232, 244, 245, 233), (247, 237, 236, 246), (228, 240, 241, 229), (243, 225, 224, 242), (242, 258, 259, 243), (252, 262, 263, 253), (254, 266, 267, 255), (248, 270, 271, 249), (250, 256, 257, 251), (256, 259, 258, 257), (244, 260, 261, 245), (260, 263, 262, 261), (246, 264, 265, 247), (264, 267, 266, 265), (240, 268, 269, 241), (268, 271, 270, 269), (411, 229, 241, 412), (272, 273, 274, 275), (276, 277, 278, 279), (280, 281, 282, 283), (284, 285, 286, 287), (276, 290, 291, 277), (293, 281, 280, 292), (295, 285, 284, 294), (289, 273, 272, 288), (290, 306, 307, 291), (300, 310, 311, 301), (302, 314, 315, 303), (296, 318, 319, 297), (298, 304, 305, 299), (304, 307, 306, 305), (292, 308, 309, 293), (308, 311, 310, 309), (294, 312, 313, 295), (312, 315, 314, 313), (288, 316, 317, 289), (316, 319, 318, 317), (401, 273, 289, 402), (320, 321, 327, 326, 325, 324, 323, 322), (379, 381, 348, 346), (375, 377, 344, 342), (383, 370, 339, 350), (381, 383, 350, 348), (377, 379, 346, 344), (373, 375, 342, 340), (369, 373, 340, 336), (328, 329, 330, 331, 332, 333, 334, 335), (398, 396, 365, 367), (394, 392, 361, 363), (390, 388, 357, 359), (385, 398, 367, 352), (387, 389, 330, 329), (396, 394, 363, 365), (392, 390, 359, 361), (337, 338, 339, 336), (341, 337, 336, 340), (343, 341, 340, 342), (345, 343, 342, 344), (347, 345, 344, 346), (349, 347, 346, 348), (351, 349, 348, 350), (338, 351, 350, 339), (368, 371, 321, 320), (353, 354, 355, 352), (354, 356, 357, 355), (356, 358, 359, 357), (358, 360, 361, 359), (360, 362, 363, 361), (362, 364, 365, 363), (364, 366, 367, 365), (366, 353, 352, 367), (384, 387, 329, 328), (369, 370, 371, 368), (373, 369, 368, 372), (375, 373, 372, 374), (377, 375, 374, 376), (379, 377, 376, 378), (381, 379, 378, 380), (383, 381, 380, 382), (370, 383, 382, 371), (370, 369, 336, 339), (385, 386, 387, 384), (386, 388, 389, 387), (388, 390, 391, 389), (390, 392, 393, 391), (392, 394, 395, 393), (394, 396, 397, 395), (396, 398, 399, 397), (398, 385, 384, 399), (386, 385, 352, 355), (276, 400, 403, 290), (400, 401, 402, 403), (296, 406, 409, 318), (406, 407, 408, 409), (318, 409, 404, 317), (409, 408, 405, 404), (317, 404, 402, 289), (404, 405, 403, 402), (224, 410, 413, 242), (410, 411, 412, 413), (248, 416, 419, 270), (416, 417, 418, 419), (270, 419, 414, 269), (419, 418, 415, 414), (269, 414, 412, 241), (414, 415, 413, 412)])
me_cylinder_003.polygons.foreach_set('material_index', [0, 0, 0, 0, 0, 0, 0, 0, 0, 0, 0, 0, 0, 0, 0, 0, 0, 0, 0, 0, 0, 0, 0, 0, 0, 0, 0, 0, 0, 0, 0, 0, 0, 0, 1, 1, 1, 1, 1, 1, 1, 1, 1, 1, 1, 1, 1, 1, 1, 1, 0, 0, 0, 0, 0, 0, 0, 0, 0, 1, 0, 1, 1, 1, 1, 1, 0, 0, 0, 0, 0, 0, 0, 0, 1, 1, 1, 1, 1, 1, 1, 1, 1, 1, 1, 1, 1, 1, 1, 1, 0, 0, 0, 1, 0, 0, 1, 1, 1, 1, 1, 1, 1, 1, 1, 1, 1, 1, 1, 1, 1, 1, 0, 1, 0, 0, 0, 1, 1, 1, 1, 1, 1, 1, 1, 1, 0, 1, 1, 1, 0, 1, 1, 1, 0, 1, 1, 1, 0, 1, 1, 1, 0, 1, 1, 1, 0, 1, 1, 1, 0, 1, 1, 1, 0, 1, 1, 1, 0, 0, 0, 0, 0, 0, 0, 0, 0, 0, 0, 0, 0, 0, 0, 0, 0, 0, 0, 0, 0, 0, 0, 0, 0, 0, 0, 0, 0, 0, 0, 0, 0, 1, 1, 1, 0, 1, 1, 1, 0, 1, 1, 1, 0, 1, 1, 1, 0, 1, 1, 1, 0, 1, 1, 1, 0, 1, 1, 1, 0, 1, 1, 1, 0, 0, 0, 0, 0, 0, 0, 0, 0, 0, 0, 0, 0, 0, 0, 0, 0, 0, 0, 0, 0, 0, 0, 0, 0, 0, 0, 0, 0, 0, 0, 0, 0, 0, 0, 0, 0, 0, 0, 0, 0, 0, 0, 0, 0, 0, 0, 0, 0, 0, 0, 0, 0, 0, 0, 0, 0, 0, 0, 0, 0, 0, 0, 0, 0, 0, 0, 0, 0, 0, 0, 0, 0, 0, 0, 0, 0, 0, 0, 0, 0, 0, 0, 0, 0, 0, 0, 0, 0, 0, 0, 0, 0, 0, 0, 0, 0, 0, 0, 0, 0, 0, 0, 0, 1, 1, 1, 1, 1, 1, 1, 1, 1, 1, 1, 1, 1, 0, 1, 1, 1, 1, 1, 1, 1, 1, 1, 1, 0, 1, 1, 1, 1, 1, 1, 1, 1, 0, 1, 1, 1, 1, 1, 1, 1, 1, 1, 1, 1, 1, 1, 1, 1, 1, 1, 1, 0, 1, 0, 1, 0, 1, 0, 1, 0, 1, 0, 1, 0, 1, 0, 1])
_uv = me_cylinder_003.uv_layers.new(name='UVMap')
_uv.uv.foreach_set('vector', [0.875, 0.625, 0.8916, 0.625, 0.9835, 0.625, 1.0, 0.625, 1.0, 0.625, 0.875, 0.625, 0.875, 0.975, 0.875, 0.9, 0.875, 0.9, 0.875, 0.975, 0.75, 0.875, 0.75, 1.0, 0.625, 1.0, 0.625, 0.875, 0.625, 0.875, 0.625, 1.0, 0.5, 1.0, 0.5, 0.875, 0.5, 0.875, 0.5, 1.0, 0.375, 1.0, 0.375, 0.875, 0.375, 0.875, 0.375, 1.0, 0.25, 1.0, 0.25, 0.875, 0.625, 1.0, 0.75, 1.0, 0.75, 1.0, 0.625, 1.0, 0.25, 0.875, 0.25, 1.0, 0.125, 1.0, 0.125, 0.875, 0.0, 1.0, 0.01633, 1.0, 0.125, 1.0, 0.125, 1.0, 0.0, 1.0, 0.25, 0.5, 0.125, 0.5, 0.125, 0.5, 0.25, 0.5, 0.0, 0.625, 0.01633, 0.625, 0.125, 0.625, 0.125, 0.625, 0.0, 0.625, 0.375, 0.875, 0.25, 0.875, 0.25, 0.875, 0.375, 0.875, 0.9835, 0.625, 0.8916, 0.625, 0.8916, 0.625, 0.9835, 0.625, 0.25, 0.875, 0.125, 0.875, 0.125, 0.875, 0.25, 0.875, 0.923, 0.5, 0.893, 0.5, 0.8916, 0.5, 0.9223, 0.5, 0.875, 0.875, 0.8587, 0.875, 0.75, 0.875, 0.75, 0.875, 0.875, 0.875, 0.125, 0.625, 0.25, 0.625, 0.25, 0.625, 0.125, 0.625, 0.8916, 0.875, 0.9835, 0.875, 0.9835, 0.875, 0.8916, 0.875, 0.25, 0.625, 0.375, 0.625, 0.375, 0.625, 0.25, 0.625, 0.953, 1.0, 0.983, 1.0, 0.9835, 1.0, 0.9529, 1.0, 0.375, 0.625, 0.5, 0.625, 0.5, 0.625, 0.375, 0.625, 0.75, 0.875, 0.625, 0.875, 0.625, 0.875, 0.75, 0.875, 0.5, 0.625, 0.625, 0.625, 0.625, 0.625, 0.5, 0.625, 0.625, 0.875, 0.5, 0.875, 0.5, 0.875, 0.625, 0.875, 0.625, 0.625, 0.75, 0.625, 0.75, 0.625, 0.625, 0.625, 0.5, 0.875, 0.375, 0.875, 0.375, 0.875, 0.5, 0.875, 0.125, 0.875, 0.01633, 0.875, 0.0, 0.875, 0.0, 0.875, 0.125, 0.875, 0.875, 0.5, 0.8587, 0.5, 0.75, 0.5, 0.75, 0.5, 0.875, 0.5, 0.75, 0.5, 0.75, 0.625, 0.625, 0.625, 0.625, 0.5, 0.625, 0.5, 0.625, 0.625, 0.5, 0.625, 0.5, 0.5, 0.5, 0.5, 0.5, 0.625, 0.375, 0.625, 0.375, 0.5, 0.375, 0.5, 0.375, 0.625, 0.25, 0.625, 0.25, 0.5, 0.25, 0.5, 0.25, 0.625, 0.125, 0.625, 0.125, 0.5, 0.0, 0.525, 0.0, 0.6, 0.0, 0.6, 0.0, 0.525, 0.125, 0.625, 0.125, 0.75, 0.0, 0.75, 0.0, 0.625, 0.25, 0.625, 0.25, 0.75, 0.125, 0.75, 0.125, 0.625, 0.375, 0.625, 0.375, 0.75, 0.25, 0.75, 0.25, 0.625, 0.5, 0.625, 0.5, 0.75, 0.375, 0.75, 0.375, 0.625, 0.625, 0.625, 0.625, 0.75, 0.5, 0.75, 0.5, 0.625, 0.75, 0.625, 0.75, 0.75, 0.625, 0.75, 0.625, 0.625, 0.875, 0.625, 0.875, 0.75, 0.75, 0.75, 0.75, 0.625, 1.0, 0.625, 1.0, 0.75, 0.875, 0.75, 0.875, 0.625, 0.125, 0.75, 0.125, 0.875, 0.0, 0.875, 0.0, 0.75, 0.25, 0.75, 0.25, 0.875, 0.125, 0.875, 0.125, 0.75, 0.375, 0.75, 0.375, 0.875, 0.25, 0.875, 0.25, 0.75, 0.5, 0.75, 0.5, 0.875, 0.375, 0.875, 0.375, 0.75, 0.625, 0.75, 0.625, 0.875, 0.5, 0.875, 0.5, 0.75, 0.75, 0.75, 0.75, 0.875, 0.625, 0.875, 0.625, 0.75, 0.875, 0.75, 0.875, 0.875, 0.75, 0.875, 0.75, 0.75, 1.0, 0.75, 1.0, 0.875, 0.875, 0.875, 0.875, 0.75, 0.08029, 0.08029, 0.25, 0.01, 0.25, 0.01, 0.08029, 0.08029, 0.25, 1.0, 0.375, 1.0, 0.375, 1.0, 0.25, 1.0, 0.5, 1.0, 0.625, 1.0, 0.625, 1.0, 0.5, 1.0, 0.125, 1.0, 0.25, 1.0, 0.25, 1.0, 0.125, 1.0, 0.8587, 0.875, 0.875, 0.9, 0.875, 0.975, 0.8587, 1.0, 0.75, 1.0, 0.75, 0.875, 0.375, 1.0, 0.5, 1.0, 0.5, 1.0, 0.375, 1.0, 0.875, 1.0, 0.8916, 1.0, 0.9222, 1.0, 0.9529, 1.0, 0.9835, 1.0, 1.0, 1.0, 1.0, 1.0, 0.875, 1.0, 0.0, 0.9, 0.0, 0.975, 0.0, 0.975, 0.0, 0.9, 0.4197, 0.08029, 0.49, 0.25, 0.49, 0.25, 0.4197, 0.08029, 1.0, 1.0, 1.0, 1.0, 1.0, 1.0, 1.0, 1.0, 0.25, 0.49, 0.08029, 0.4197, 0.08029, 0.4197, 0.25, 0.49, 0.375, 1.0, 0.25, 1.0, 0.25, 1.0, 0.375, 1.0, 0.75, 1.0, 0.875, 1.0, 0.875, 1.0, 0.75, 1.0, 0.625, 1.0, 0.5, 1.0, 0.5, 1.0, 0.625, 1.0, 0.0, 1.0, 0.125, 1.0, 0.125, 1.0, 0.0, 1.0, 0.875, 1.0, 0.875, 1.0, 0.875, 1.0, 0.875, 1.0, 0.99, 0.25, 0.9197, 0.08029, 0.9197, 0.08029, 0.99, 0.25, 0.875, 0.6, 0.875, 0.525, 0.875, 0.525, 0.875, 0.6, 0.5, 0.5, 0.375, 0.5, 0.375, 0.5, 0.5, 0.5, 0.8587, 0.5, 0.875, 0.525, 0.875, 0.6, 0.8587, 0.625, 0.75, 0.625, 0.75, 0.5, 0.125, 0.5, 0.125, 0.625, 0.01633, 0.625, 0.0, 0.6, 0.0, 0.525, 0.01633, 0.5, 0.75, 0.5, 0.625, 0.5, 0.625, 0.5, 0.75, 0.5, 0.375, 0.5, 0.25, 0.5, 0.25, 0.5, 0.375, 0.5, 0.625, 0.5, 0.5, 0.5, 0.5, 0.5, 0.625, 0.5, 0.99, 0.25, 0.9197, 0.4197, 0.9197, 0.4197, 0.99, 0.25, 1.0, 0.5, 1.0, 0.5, 1.0, 0.5, 1.0, 0.5, 0.25, 0.5, 0.125, 0.5, 0.125, 0.5, 0.25, 0.5, 1.0, 0.5, 1.0, 0.5, 1.0, 0.5, 1.0, 0.5, 0.375, 0.5, 0.25, 0.5, 0.25, 0.5, 0.375, 0.5, 0.25, 0.5, 0.25, 0.5, 0.25, 0.5, 0.25, 0.5, 0.5, 0.5, 0.375, 0.5, 0.375, 0.5, 0.5, 0.5, 0.625, 0.5, 0.625, 0.5, 0.625, 0.5, 0.625, 0.5, 0.25, 0.5, 0.125, 0.5, 0.125, 0.5, 0.25, 0.5, 0.875, 0.5, 0.75, 0.5, 0.75, 0.5, 0.875, 0.5, 0.625, 0.5, 0.5, 0.5, 0.5, 0.5, 0.625, 0.5, 0.375, 0.5, 0.25, 0.5, 0.25, 0.5, 0.375, 0.5, 0.125, 0.5, 0.0, 0.5, 0.0, 0.5, 0.125, 0.5, 1.0, 0.5, 0.875, 0.5, 0.875, 0.5, 1.0, 0.5, 0.75, 0.5, 0.625, 0.5, 0.625, 0.5, 0.75, 0.5, 0.5, 0.5, 0.375, 0.5, 0.375, 0.5, 0.5, 0.5, 0.51, 0.25, 0.5803, 0.4197, 0.5803, 0.4197, 0.51, 0.25, 0.75, 0.01, 0.5803, 0.08029, 0.5803, 0.08029, 0.75, 0.01, 0.5803, 0.4197, 0.75, 0.49, 0.75, 0.49, 0.5803, 0.4197, 1.0, 0.5, 0.875, 0.5, 0.875, 0.5, 1.0, 0.5, 0.5803, 0.08029, 0.51, 0.25, 0.51, 0.25, 0.5803, 0.08029, 0.9197, 0.08029, 0.75, 0.01, 0.75, 0.01, 0.9197, 0.08029, 0.125, 0.5, 0.0, 0.5, 0.0, 0.5, 0.125, 0.5, 0.625, 0.5, 0.625, 0.5, 0.625, 0.5, 0.625, 0.5, 0.875, 0.5, 0.75, 0.5, 0.75, 0.5, 0.875, 0.5, 0.5, 0.5, 0.5, 0.5, 0.5, 0.5, 0.5, 0.5, 0.25, 0.5, 0.25, 0.5, 0.25, 0.5, 0.25, 0.5, 0.75, 0.5, 0.625, 0.5, 0.625, 0.5, 0.75, 0.5, 0.75, 0.5, 0.75, 0.5, 0.75, 0.5, 0.75, 0.5, 0.625, 0.5, 0.5, 0.5, 0.5, 0.5, 0.625, 0.5, 0.25, 1.0, 0.375, 1.0, 0.375, 1.0, 0.25, 1.0, 0.0, 1.0, 0.125, 1.0, 0.125, 1.0, 0.0, 1.0, 0.875, 1.0, 1.0, 1.0, 1.0, 1.0, 0.875, 1.0, 0.625, 1.0, 0.75, 1.0, 0.75, 1.0, 0.625, 1.0, 0.375, 1.0, 0.5, 1.0, 0.5, 1.0, 0.375, 1.0, 0.125, 1.0, 0.25, 1.0, 0.25, 1.0, 0.125, 1.0, 0.75, 1.0, 0.875, 1.0, 0.875, 1.0, 0.75, 1.0, 0.5, 1.0, 0.625, 1.0, 0.625, 1.0, 0.5, 1.0, 0.01, 0.25, 0.08029, 0.08029, 0.08029, 0.08029, 0.01, 0.25, 0.875, 1.0, 1.0, 1.0, 1.0, 1.0, 0.875, 1.0, 0.08029, 0.4197, 0.01, 0.25, 0.01, 0.25, 0.08029, 0.4197, 0.25, 0.01, 0.4197, 0.08029, 0.4197, 0.08029, 0.25, 0.01, 0.49, 0.25, 0.4197, 0.4197, 0.4197, 0.4197, 0.49, 0.25, 0.625, 1.0, 0.75, 1.0, 0.75, 1.0, 0.625, 1.0, 1.0, 1.0, 0.875, 1.0, 0.875, 1.0, 1.0, 1.0, 0.5, 1.0, 0.625, 1.0, 0.625, 1.0, 0.5, 1.0, 0.75, 1.0, 0.625, 1.0, 0.625, 1.0, 0.75, 1.0, 0.375, 1.0, 0.5, 1.0, 0.5, 1.0, 0.375, 1.0, 0.375, 1.0, 0.5, 1.0, 0.5, 1.0, 0.375, 1.0, 0.25, 1.0, 0.375, 1.0, 0.375, 1.0, 0.25, 1.0, 0.25, 1.0, 0.125, 1.0, 0.125, 1.0, 0.25, 1.0, 0.125, 1.0, 0.25, 1.0, 0.25, 1.0, 0.125, 1.0, 0.125, 1.0, 0.125, 1.0, 0.125, 1.0, 0.125, 1.0, 0.125, 1.0, 0.25, 1.0, 0.25, 1.0, 0.125, 1.0, 0.125, 1.0, 0.125, 1.0, 0.125, 1.0, 0.125, 1.0, 0.25, 1.0, 0.25, 1.0, 0.25, 1.0, 0.25, 1.0, 0.5, 1.0, 0.375, 1.0, 0.375, 1.0, 0.5, 1.0, 0.125, 1.0, 0.0, 1.0, 0.0, 1.0, 0.125, 1.0, 0.0, 1.0, 0.125, 1.0, 0.125, 1.0, 0.0, 1.0, 0.125, 1.0, 0.125, 1.0, 0.125, 1.0, 0.125, 1.0, 0.875, 1.0, 0.875, 1.0, 0.875, 1.0, 0.875, 1.0, 0.875, 1.0, 1.0, 1.0, 1.0, 1.0, 0.875, 1.0, 1.0, 1.0, 1.0, 1.0, 1.0, 1.0, 1.0, 1.0, 0.875, 1.0, 0.875, 1.0, 0.875, 1.0, 0.875, 1.0, 0.625, 1.0, 0.625, 1.0, 0.625, 1.0, 0.625, 1.0, 0.75, 1.0, 0.75, 1.0, 0.75, 1.0, 0.75, 1.0, 0.875, 1.0, 0.75, 1.0, 0.75, 1.0, 0.875, 1.0, 0.75, 1.0, 0.875, 1.0, 0.875, 1.0, 0.75, 1.0, 0.25, 1.0, 0.25, 1.0, 0.25, 1.0, 0.25, 1.0, 0.25, 1.0, 0.375, 1.0, 0.375, 1.0, 0.25, 1.0, 0.375, 1.0, 0.375, 1.0, 0.375, 1.0, 0.375, 1.0, 0.25, 1.0, 0.25, 1.0, 0.25, 1.0, 0.25, 1.0, 0.375, 1.0, 0.5, 1.0, 0.5, 1.0, 0.375, 1.0, 0.5, 1.0, 0.5, 1.0, 0.5, 1.0, 0.5, 1.0, 0.375, 1.0, 0.375, 1.0, 0.375, 1.0, 0.375, 1.0, 0.5, 1.0, 0.375, 1.0, 0.375, 1.0, 0.5, 1.0, 0.25, 1.0, 0.125, 1.0, 0.125, 1.0, 0.25, 1.0, 0.5, 1.0, 0.5, 1.0, 0.5, 1.0, 0.5, 1.0, 0.5, 1.0, 0.625, 1.0, 0.625, 1.0, 0.5, 1.0, 0.625, 1.0, 0.625, 1.0, 0.625, 1.0, 0.625, 1.0, 0.5, 1.0, 0.5, 1.0, 0.5, 1.0, 0.5, 1.0, 0.625, 1.0, 0.75, 1.0, 0.75, 1.0, 0.625, 1.0, 0.625, 1.0, 0.625, 1.0, 0.625, 1.0, 0.625, 1.0, 0.75, 1.0, 0.75, 1.0, 0.75, 1.0, 0.75, 1.0, 0.125, 1.0, 0.25, 1.0, 0.25, 1.0, 0.125, 1.0, 0.0, 1.0, 0.125, 1.0, 0.125, 1.0, 0.0, 1.0, 0.875, 1.0, 1.0, 1.0, 1.0, 1.0, 0.875, 1.0, 0.75, 1.0, 0.875, 1.0, 0.875, 1.0, 0.75, 1.0, 0.25, 1.0, 0.375, 1.0, 0.375, 1.0, 0.25, 1.0, 0.375, 1.0, 0.5, 1.0, 0.5, 1.0, 0.375, 1.0, 0.5, 1.0, 0.625, 1.0, 0.625, 1.0, 0.5, 1.0, 0.625, 1.0, 0.75, 1.0, 0.75, 1.0, 0.625, 1.0, 0.75, 1.0, 0.75, 1.0, 0.75, 1.0, 0.75, 1.0, 0.875, 1.0, 1.0, 1.0, 1.0, 1.0, 0.875, 1.0, 0.625, 1.0, 0.75, 1.0, 0.75, 1.0, 0.625, 1.0, 1.0, 1.0, 0.875, 1.0, 0.875, 1.0, 1.0, 1.0, 0.375, 1.0, 0.375, 1.0, 0.375, 1.0, 0.375, 1.0, 0.75, 1.0, 0.625, 1.0, 0.625, 1.0, 0.75, 1.0, 1.0, 1.0, 1.0, 1.0, 1.0, 1.0, 1.0, 1.0, 0.25, 1.0, 0.375, 1.0, 0.375, 1.0, 0.25, 1.0, 0.375, 1.0, 0.25, 1.0, 0.25, 1.0, 0.375, 1.0, 0.5, 1.0, 0.5, 1.0, 0.5, 1.0, 0.5, 1.0, 0.0, 1.0, 0.125, 1.0, 0.125, 1.0, 0.0, 1.0, 0.25, 1.0, 0.25, 1.0, 0.25, 1.0, 0.25, 1.0, 0.625, 1.0, 0.625, 1.0, 0.625, 1.0, 0.625, 1.0, 0.125, 1.0, 0.0, 1.0, 0.0, 1.0, 0.125, 1.0, 0.5, 1.0, 0.625, 1.0, 0.625, 1.0, 0.5, 1.0, 0.125, 1.0, 0.125, 1.0, 0.125, 1.0, 0.125, 1.0, 0.75, 1.0, 0.75, 1.0, 0.75, 1.0, 0.75, 1.0, 0.625, 1.0, 0.5, 1.0, 0.5, 1.0, 0.625, 1.0, 1.0, 1.0, 1.0, 1.0, 1.0, 1.0, 1.0, 1.0, 0.875, 1.0, 0.875, 1.0, 0.875, 1.0, 0.875, 1.0, 0.75, 1.0, 0.875, 1.0, 0.875, 1.0, 0.75, 1.0, 0.375, 1.0, 0.375, 1.0, 0.375, 1.0, 0.375, 1.0, 0.125, 1.0, 0.25, 1.0, 0.25, 1.0, 0.125, 1.0, 0.875, 1.0, 0.75, 1.0, 0.75, 1.0, 0.875, 1.0, 0.0, 0.5, 0.125, 0.5, 0.125, 0.5, 0.0, 0.5, 0.125, 0.5, 0.25, 0.5, 0.25, 0.5, 0.125, 0.5, 0.25, 0.5, 0.125, 0.5, 0.125, 0.5, 0.25, 0.5, 0.125, 0.5, 0.125, 0.5, 0.125, 0.5, 0.125, 0.5, 0.625, 0.5, 0.75, 0.5, 0.75, 0.5, 0.625, 0.5, 0.0, 0.5, 0.125, 0.5, 0.125, 0.5, 0.0, 0.5, 0.125, 0.5, 0.0, 0.5, 0.0, 0.5, 0.125, 0.5, 0.125, 0.5, 0.125, 0.5, 0.125, 0.5, 0.125, 0.5, 0.125, 0.5, 0.0, 0.5, 0.0, 0.5, 0.125, 0.5, 0.875, 0.5, 1.0, 0.5, 1.0, 0.5, 0.875, 0.5, 1.0, 0.5, 0.875, 0.5, 0.875, 0.5, 1.0, 0.5, 0.875, 0.5, 0.875, 0.5, 0.875, 0.5, 0.875, 0.5, 0.75, 0.5, 0.625, 0.5, 0.625, 0.5, 0.75, 0.5, 0.25, 0.5, 0.375, 0.5, 0.375, 0.5, 0.25, 0.5, 0.375, 0.5, 0.25, 0.5, 0.25, 0.5, 0.375, 0.5, 0.375, 0.5, 0.375, 0.5, 0.375, 0.5, 0.375, 0.5, 0.375, 0.5, 0.5, 0.5, 0.5, 0.5, 0.375, 0.5, 0.375, 0.5, 0.5, 0.5, 0.5, 0.5, 0.375, 0.5, 0.5, 0.5, 0.375, 0.5, 0.375, 0.5, 0.5, 0.5, 0.375, 0.5, 0.375, 0.5, 0.375, 0.5, 0.375, 0.5, 1.0, 0.5, 1.0, 0.5, 1.0, 0.5, 1.0, 0.5, 0.5, 0.5, 0.625, 0.5, 0.625, 0.5, 0.5, 0.5, 0.625, 0.5, 0.5, 0.5, 0.5, 0.5, 0.625, 0.5, 0.5, 0.5, 0.5, 0.5, 0.5, 0.5, 0.5, 0.5, 0.625, 0.5, 0.625, 0.5, 0.625, 0.5, 0.625, 0.5, 0.625, 0.5, 0.75, 0.5, 0.75, 0.5, 0.625, 0.5, 0.75, 0.5, 0.625, 0.5, 0.625, 0.5, 0.75, 0.5, 0.75, 0.5, 0.75, 0.5, 0.75, 0.5, 0.75, 0.5, 0.5, 0.5, 0.375, 0.5, 0.375, 0.5, 0.5, 0.5, 0.75, 0.5, 0.875, 0.5, 0.875, 0.5, 0.75, 0.5, 0.875, 0.5, 0.75, 0.5, 0.75, 0.5, 0.875, 0.5, 0.875, 0.5, 0.875, 0.5, 0.875, 0.5, 0.875, 0.5, 0.25, 0.5, 0.125, 0.5, 0.125, 0.5, 0.25, 0.5, 0.125, 0.5, 0.0, 0.5, 0.0, 0.5, 0.125, 0.5, 1.0, 0.5, 0.875, 0.5, 0.875, 0.5, 1.0, 0.5, 0.375, 0.5, 0.25, 0.5, 0.25, 0.5, 0.375, 0.5, 0.5, 0.5, 0.375, 0.5, 0.375, 0.5, 0.5, 0.5, 0.625, 0.5, 0.5, 0.5, 0.5, 0.5, 0.625, 0.5, 0.75, 0.5, 0.625, 0.5, 0.625, 0.5, 0.75, 0.5, 0.875, 0.5, 0.75, 0.5, 0.75, 0.5, 0.875, 0.5, 0.375, 0.5, 0.375, 0.5, 0.375, 0.5, 0.375, 0.5, 0.75, 0.5, 0.75, 0.5, 0.75, 0.5, 0.75, 0.5, 0.125, 0.5, 0.125, 0.5, 0.125, 0.5, 0.125, 0.5, 0.25, 0.5, 0.25, 0.5, 0.25, 0.5, 0.25, 0.5, 0.375, 0.5, 0.25, 0.5, 0.25, 0.5, 0.375, 0.5, 0.625, 0.5, 0.625, 0.5, 0.625, 0.5, 0.625, 0.5, 0.25, 0.5, 0.25, 0.5, 0.25, 0.5, 0.25, 0.5, 0.25, 0.5, 0.375, 0.5, 0.375, 0.5, 0.25, 0.5, 0.5, 0.5, 0.5, 0.5, 0.5, 0.5, 0.5, 0.5, 0.25, 0.5, 0.125, 0.5, 0.125, 0.5, 0.25, 0.5, 0.625, 0.5, 0.5, 0.5, 0.5, 0.5, 0.625, 0.5, 0.125, 0.5, 0.25, 0.5, 0.25, 0.5, 0.125, 0.5, 0.875, 0.5, 0.75, 0.5, 0.75, 0.5, 0.875, 0.5, 1.0, 0.5, 1.0, 0.5, 1.0, 0.5, 1.0, 0.5, 0.5, 0.5, 0.625, 0.5, 0.625, 0.5, 0.5, 0.5, 0.125, 0.5, 0.125, 0.5, 0.125, 0.5, 0.125, 0.5, 0.75, 0.5, 0.875, 0.5, 0.875, 0.5, 0.75, 0.5, 1.0, 0.5, 0.875, 0.5, 0.875, 0.5, 1.0, 0.5, 0.875, 0.5, 0.875, 0.5, 0.875, 0.5, 0.875, 0.5, 0.875, 0.5, 1.0, 0.5, 1.0, 0.5, 0.875, 0.5, 0.375, 0.5, 0.375, 0.5, 0.375, 0.5, 0.375, 0.5, 0.75, 0.5, 0.75, 0.5, 0.75, 0.5, 0.75, 0.5, 0.875, 0.5, 0.875, 0.5, 0.875, 0.5, 0.875, 0.5, 0.5, 0.5, 0.5, 0.5, 0.5, 0.5, 0.5, 0.5, 0.9836, 0.875, 0.891, 0.875, 0.8912, 0.875, 0.9834, 0.875, 0.891, 0.625, 0.9836, 0.625, 0.9834, 0.625, 0.8912, 0.625, 0.75, 0.625, 0.8587, 0.625, 0.875, 0.625, 0.875, 0.625, 0.75, 0.625, 0.125, 0.875, 0.125, 1.0, 0.01633, 1.0, 0.0, 0.975, 0.0, 0.9, 0.01633, 0.875, 0.75, 1.0, 0.8587, 1.0, 0.875, 1.0, 0.875, 1.0, 0.75, 1.0, 0.125, 0.5, 0.01633, 0.5, 0.0, 0.5, 0.0, 0.5, 0.125, 0.5, 1.0, 0.875, 0.9835, 0.875, 0.8916, 0.875, 0.875, 0.875, 0.875, 0.875, 1.0, 0.875, 1.0, 0.5, 0.9835, 0.5, 0.9529, 0.5, 0.9222, 0.5, 0.8916, 0.5, 0.875, 0.5, 0.875, 0.5, 1.0, 0.5, 0.875, 0.9, 0.875, 0.975, 0.875, 0.975, 0.875, 0.9, 1.0, 0.6, 1.0, 0.525, 0.6667, 0.525, 0.6667, 0.6, 0.9527, 1.0, 0.9834, 1.0, 0.983, 1.0, 0.953, 1.0, 1.0, 0.975, 1.0, 0.9, 0.6667, 0.9, 0.6667, 0.975, 0.9836, 0.875, 1.0, 0.9, 1.0, 0.975, 0.9836, 1.0, 0.9527, 1.0, 0.9218, 1.0, 0.891, 1.0, 0.875, 0.975, 0.875, 0.9, 0.891, 0.875, 0.9834, 0.875, 0.8912, 0.875, 0.893, 0.875, 0.983, 0.875, 0.983, 0.875, 0.893, 0.875, 0.8916, 0.875, 0.9835, 0.875, 0.875, 0.9, 0.875, 0.975, 0.875, 0.975, 0.875, 0.9, 0.9527, 1.0, 0.9836, 1.0, 0.9834, 1.0, 0.9527, 1.0, 0.3333, 0.975, 0.3333, 0.9, 0.0, 0.9, 0.0, 0.975, 0.6667, 0.975, 0.6667, 0.9, 0.3333, 0.9, 0.3333, 0.975, 0.875, 0.9, 0.875, 0.975, 0.875, 0.975, 0.875, 0.9, 0.922, 0.5, 0.8912, 0.5, 0.893, 0.5, 0.923, 0.5, 0.875, 0.525, 0.875, 0.6, 0.875, 0.6, 0.875, 0.525, 0.9836, 0.5, 1.0, 0.525, 1.0, 0.6, 0.9836, 0.625, 0.891, 0.625, 0.875, 0.6, 0.875, 0.525, 0.891, 0.5, 0.9218, 0.5, 0.9527, 0.5, 0.8912, 0.625, 0.9834, 0.625, 0.983, 0.625, 0.893, 0.625, 0.893, 0.625, 0.983, 0.625, 0.9835, 0.625, 0.8916, 0.625, 0.6667, 0.6, 0.6667, 0.525, 0.3333, 0.525, 0.3333, 0.6, 0.9218, 0.5, 0.891, 0.5, 0.8912, 0.5, 0.922, 0.5, 0.875, 0.525, 0.875, 0.6, 0.875, 0.6, 0.875, 0.525, 0.875, 0.525, 0.875, 0.6, 0.875, 0.6, 0.875, 0.525, 0.3333, 0.6, 0.3333, 0.525, 0.0, 0.525, 0.0, 0.6, 0.0, 1.0, 0.0, 0.975, 0.01633, 1.0, 0.00625, 1.0, 0.875, 0.975, 0.875, 1.0, 0.875, 1.0, 0.8587, 1.0, 0.0, 0.875, 0.0, 0.875, 0.0, 0.875, 0.01633, 0.875, 0.8916, 0.875, 0.875, 0.875, 0.8587, 0.875, 0.875, 0.875, 1.0, 0.875, 1.0, 0.875, 0.9835, 0.875, 0.9835, 0.875, 0.875, 0.9, 0.875, 0.9, 0.8916, 0.875, 0.8916, 0.875, 0.875, 0.975, 0.875, 0.975, 0.8916, 1.0, 0.8916, 1.0, 0.0, 0.975, 0.0, 0.975, 0.0, 1.0, 0.0, 1.0, 0.008978, 1.0, 0.3168, 1.0, 0.3333, 0.975, 0.0, 0.975, 0.9836, 0.875, 0.9834, 0.875, 1.0, 0.875, 1.0, 0.875, 0.875, 0.9, 0.875, 0.9, 0.8912, 0.875, 0.891, 0.875, 0.891, 1.0, 0.8912, 1.0, 0.875, 0.975, 0.875, 0.975, 1.0, 0.975, 0.6667, 0.975, 0.6766, 1.0, 0.9994, 1.0, 0.6667, 0.975, 0.3333, 0.975, 0.3536, 1.0, 0.6532, 1.0, 1.0, 0.875, 1.0, 0.875, 0.983, 0.875, 0.9835, 0.875, 1.0, 0.875, 1.0, 0.875, 0.9834, 0.875, 0.983, 0.875, 0.8916, 0.875, 0.893, 0.875, 0.875, 0.9, 0.875, 0.9, 0.893, 0.875, 0.8912, 0.875, 0.875, 0.9, 0.875, 0.9, 0.875, 0.975, 0.875, 0.975, 0.893, 1.0, 0.8916, 1.0, 0.875, 0.975, 0.875, 0.975, 0.8912, 1.0, 0.893, 1.0, 0.9222, 1.0, 0.8916, 1.0, 0.8916, 1.0, 0.9223, 1.0, 0.0, 0.5, 0.0, 0.5, 0.0, 0.5, 0.01633, 0.5, 0.8916, 0.5, 0.875, 0.5, 0.8587, 0.5, 0.875, 0.5, 0.875, 0.6, 0.875, 0.625, 0.875, 0.625, 0.8587, 0.625, 0.0, 0.625, 0.0, 0.6, 0.01633, 0.625, 0.00625, 0.625, 0.8916, 0.5, 0.8916, 0.5, 0.875, 0.525, 0.875, 0.525, 0.8916, 0.625, 0.8916, 0.625, 0.875, 0.6, 0.875, 0.6, 0.0, 0.6, 0.0, 0.6, 0.0, 0.625, 0.0, 0.625, 0.9835, 0.5, 0.9835, 0.5, 1.0, 0.5, 1.0, 0.5, 0.8916, 0.5, 0.893, 0.5, 0.875, 0.525, 0.875, 0.525, 0.891, 0.625, 0.8912, 0.625, 0.875, 0.6, 0.875, 0.6, 1.0, 0.6, 0.6667, 0.6, 0.6766, 0.625, 0.9994, 0.625, 0.9836, 0.5, 0.9834, 0.5, 1.0, 0.5, 1.0, 0.5, 0.875, 0.525, 0.875, 0.525, 0.8912, 0.5, 0.891, 0.5, 0.875, 0.525, 0.875, 0.525, 0.893, 0.5, 0.8912, 0.5, 0.875, 0.6, 0.875, 0.6, 0.893, 0.625, 0.8916, 0.625, 0.875, 0.6, 0.875, 0.6, 0.8912, 0.625, 0.893, 0.625, 0.008978, 0.625, 0.3168, 0.625, 0.3333, 0.6, 0.0, 0.6, 0.3536, 0.625, 0.6532, 0.625, 0.6667, 0.6, 0.3333, 0.6, 1.0, 0.5, 1.0, 0.5, 0.983, 0.5, 0.9835, 0.5, 1.0, 0.5, 1.0, 0.5, 0.9834, 0.5, 0.983, 0.5, 0.9529, 0.5, 0.9835, 0.5, 0.9835, 0.5, 0.9529, 0.5, 0.4197, 0.4197, 0.25, 0.49, 0.08029, 0.4197, 0.01, 0.25, 0.08029, 0.08029, 0.25, 0.01, 0.4197, 0.08029, 0.49, 0.25, 0.08029, 0.08029, 0.01, 0.25, 0.01, 0.25, 0.08029, 0.08029, 0.4197, 0.08029, 0.25, 0.01, 0.25, 0.01, 0.4197, 0.08029, 0.08029, 0.4197, 0.25, 0.49, 0.25, 0.49, 0.08029, 0.4197, 0.01, 0.25, 0.08029, 0.4197, 0.08029, 0.4197, 0.01, 0.25, 0.25, 0.01, 0.08029, 0.08029, 0.08029, 0.08029, 0.25, 0.01, 0.49, 0.25, 0.4197, 0.08029, 0.4197, 0.08029, 0.49, 0.25, 0.4197, 0.4197, 0.49, 0.25, 0.49, 0.25, 0.4197, 0.4197, 0.75, 0.49, 0.9197, 0.4197, 0.99, 0.25, 0.9197, 0.08029, 0.75, 0.01, 0.5803, 0.08029, 0.51, 0.25, 0.5803, 0.4197, 0.5803, 0.4197, 0.51, 0.25, 0.51, 0.25, 0.5803, 0.4197, 0.5803, 0.08029, 0.75, 0.01, 0.75, 0.01, 0.5803, 0.08029, 0.9197, 0.08029, 0.99, 0.25, 0.99, 0.25, 0.9197, 0.08029, 0.75, 0.49, 0.5803, 0.4197, 0.5803, 0.4197, 0.75, 0.49, 0.9197, 0.4197, 0.99, 0.25, 0.99, 0.25, 0.9197, 0.4197, 0.51, 0.25, 0.5803, 0.08029, 0.5803, 0.08029, 0.51, 0.25, 0.75, 0.01, 0.9197, 0.08029, 0.9197, 0.08029, 0.75, 0.01, 0.4197, 0.4197, 0.25, 0.49, 0.25, 0.49, 0.4197, 0.4197, 0.49, 0.25, 0.4197, 0.4197, 0.4197, 0.4197, 0.49, 0.25, 0.4197, 0.08029, 0.49, 0.25, 0.49, 0.25, 0.4197, 0.08029, 0.25, 0.01, 0.4197, 0.08029, 0.4197, 0.08029, 0.25, 0.01, 0.08029, 0.08029, 0.25, 0.01, 0.25, 0.01, 0.08029, 0.08029, 0.01, 0.25, 0.08029, 0.08029, 0.08029, 0.08029, 0.01, 0.25, 0.08029, 0.4197, 0.01, 0.25, 0.01, 0.25, 0.08029, 0.4197, 0.25, 0.49, 0.08029, 0.4197, 0.08029, 0.4197, 0.25, 0.49, 0.4197, 0.4197, 0.25, 0.49, 0.25, 0.49, 0.4197, 0.4197, 0.75, 0.49, 0.9197, 0.4197, 0.9197, 0.4197, 0.75, 0.49, 0.9197, 0.4197, 0.99, 0.25, 0.99, 0.25, 0.9197, 0.4197, 0.99, 0.25, 0.9197, 0.08029, 0.9197, 0.08029, 0.99, 0.25, 0.9197, 0.08029, 0.75, 0.01, 0.75, 0.01, 0.9197, 0.08029, 0.75, 0.01, 0.5803, 0.08029, 0.5803, 0.08029, 0.75, 0.01, 0.5803, 0.08029, 0.51, 0.25, 0.51, 0.25, 0.5803, 0.08029, 0.51, 0.25, 0.5803, 0.4197, 0.5803, 0.4197, 0.51, 0.25, 0.5803, 0.4197, 0.75, 0.49, 0.75, 0.49, 0.5803, 0.4197, 0.75, 0.49, 0.9197, 0.4197, 0.9197, 0.4197, 0.75, 0.49, 0.4197, 0.4197, 0.25, 0.49, 0.25, 0.49, 0.4197, 0.4197, 0.49, 0.25, 0.4197, 0.4197, 0.4197, 0.4197, 0.49, 0.25, 0.4197, 0.08029, 0.49, 0.25, 0.49, 0.25, 0.4197, 0.08029, 0.25, 0.01, 0.4197, 0.08029, 0.4197, 0.08029, 0.25, 0.01, 0.08029, 0.08029, 0.25, 0.01, 0.25, 0.01, 0.08029, 0.08029, 0.01, 0.25, 0.08029, 0.08029, 0.08029, 0.08029, 0.01, 0.25, 0.08029, 0.4197, 0.01, 0.25, 0.01, 0.25, 0.08029, 0.4197, 0.25, 0.49, 0.08029, 0.4197, 0.08029, 0.4197, 0.25, 0.49, 0.25, 0.49, 0.4197, 0.4197, 0.4197, 0.4197, 0.25, 0.49, 0.75, 0.49, 0.9197, 0.4197, 0.9197, 0.4197, 0.75, 0.49, 0.9197, 0.4197, 0.99, 0.25, 0.99, 0.25, 0.9197, 0.4197, 0.99, 0.25, 0.9197, 0.08029, 0.9197, 0.08029, 0.99, 0.25, 0.9197, 0.08029, 0.75, 0.01, 0.75, 0.01, 0.9197, 0.08029, 0.75, 0.01, 0.5803, 0.08029, 0.5803, 0.08029, 0.75, 0.01, 0.5803, 0.08029, 0.51, 0.25, 0.51, 0.25, 0.5803, 0.08029, 0.51, 0.25, 0.5803, 0.4197, 0.5803, 0.4197, 0.51, 0.25, 0.5803, 0.4197, 0.75, 0.49, 0.75, 0.49, 0.5803, 0.4197, 0.9197, 0.4197, 0.75, 0.49, 0.75, 0.49, 0.9197, 0.4197, 0.8916, 0.5, 0.9222, 0.5, 0.9223, 0.5, 0.8916, 0.5, 0.9222, 0.5, 0.9529, 0.5, 0.9529, 0.5, 0.9223, 0.5, 0.9836, 0.5, 0.9527, 0.5, 0.9527, 0.5, 0.9834, 0.5, 0.9527, 0.5, 0.9218, 0.5, 0.922, 0.5, 0.9527, 0.5, 0.9834, 0.5, 0.9527, 0.5, 0.953, 0.5, 0.983, 0.5, 0.9527, 0.5, 0.922, 0.5, 0.923, 0.5, 0.953, 0.5, 0.983, 0.5, 0.953, 0.5, 0.9529, 0.5, 0.9835, 0.5, 0.953, 0.5, 0.923, 0.5, 0.9223, 0.5, 0.9529, 0.5, 0.9835, 1.0, 0.9529, 1.0, 0.9529, 1.0, 0.9835, 1.0, 0.9529, 1.0, 0.9222, 1.0, 0.9223, 1.0, 0.9529, 1.0, 0.891, 1.0, 0.9218, 1.0, 0.922, 1.0, 0.8912, 1.0, 0.9218, 1.0, 0.9527, 1.0, 0.9527, 1.0, 0.922, 1.0, 0.8912, 1.0, 0.922, 1.0, 0.923, 1.0, 0.893, 1.0, 0.922, 1.0, 0.9527, 1.0, 0.953, 1.0, 0.923, 1.0, 0.893, 1.0, 0.923, 1.0, 0.9223, 1.0, 0.8916, 1.0, 0.923, 1.0, 0.953, 1.0, 0.9529, 1.0, 0.9223, 1.0])
me_cylinder_003.materials.append(mat_chassis)
me_cylinder_003.materials.append(mat_chassis_gear)
me_cylinder_003.update()

# ---- curves / text
cu_beziercircle = bpy.data.curves.new('BezierCircle', 'CURVE')
cu_beziercircle.dimensions = '3D'
_sp = cu_beziercircle.splines.new('BEZIER'); _sp.bezier_points.add(6)
_sp.bezier_points.foreach_set('co', [-0.9475, -0.8857, -3.965e-09, -0.6575, 1.089, 5.143e-07, 0.257, 3.084, 4.435e-07, 1.0, 2.528, 0.0, 1.0, 0.0, 0.0, 0.7, -0.9857, 0.0, 0.0, -0.9857, 0.0])
_sp.bezier_points.foreach_set('handle_left', [-0.8255, -1.005, 0.0002764, -0.916, 0.5054, 5.087e-07, -0.1024, 2.76, 4.23e-07, 0.9967, 3.15, -0.0002764, 0.9877, 0.336, 0.0001111, 0.977, -0.9816, -0.001286, 0.327, -0.9897, 0.002439])
_sp.bezier_points.foreach_set('handle_right', [-1.14, -0.6978, -0.000436, -0.5197, 1.4, 5.173e-07, 0.6313, 3.422, 4.648e-07, 1.003, 1.907, 0.0002764, 1.013, -0.3618, -0.0001197, 0.5615, -0.9877, 0.0006431, -0.327, -0.9817, -0.002439])
for _p, _l, _r in zip(_sp.bezier_points, ['ALIGNED', 'ALIGNED', 'ALIGNED', 'ALIGNED', 'ALIGNED', 'ALIGNED', 'ALIGNED'], ['ALIGNED', 'ALIGNED', 'ALIGNED', 'ALIGNED', 'ALIGNED', 'ALIGNED', 'ALIGNED']): _p.handle_left_type = _l; _p.handle_right_type = _r
_sp.order_u = 0
_sp.order_v = 0
_sp.use_cyclic_u = True
cu_beziercircle.use_path = True
cu_beziercircle.fill_mode = 'FULL'

# ---- objects
ob_cube = bpy.data.objects.new('Cube', me_cube)
ob_center = bpy.data.objects.new('Center', None)
ob_beziercircle = bpy.data.objects.new('BezierCircle', cu_beziercircle)
ob_chain = bpy.data.objects.new('Chain', me_cube_001)
ob_cube_002 = bpy.data.objects.new('Cube.002', me_cube_002)
ob_gear1 = bpy.data.objects.new('Gear1', me_cylinder)
ob_chassis = bpy.data.objects.new('Chassis', me_cube_003)
ob_gear_2 = bpy.data.objects.new('Gear 2', me_cylinder_002)
ob_gear_2_001 = bpy.data.objects.new('Gear 2.001', me_cylinder_003)

# ---- transforms, parenting, visibility, modifiers, constraints
ob_cube.location = (0.0, 0.0, 0.0)
ob_cube.lock_rotations_4d = False
ob_cube.empty_display_type = 'ARROWS'
ob_cube.lineart.crease_threshold = 0.0
ob_center.location = (-2.0, 1.366e-08, -6.706e-08)
ob_beziercircle.location = (-2.0, 1.366e-08, -6.706e-08)
ob_beziercircle.rotation_euler = (-0.0, 1.571, 0.0)
ob_beziercircle.scale = (0.8689, 0.8839, 1.0)
ob_chain.location = (0.02166, -1.036, -0.007681)
ob_chain.rotation_euler = (0.0, 1.192e-07, 0.0)
ob_chain.scale = (0.1, 0.1, 0.1)
_m = ob_chain.modifiers.new('Array', 'ARRAY')
_m.count = 20
_m.relative_offset_displace = (0.0, 1.6, 1.5)
_m = ob_chain.modifiers.new('Curve', 'CURVE')
_m.object = ob_beziercircle
_m.deform_axis = 'POS_Y'
ob_cube_002.location = (0.0, 2.0, 0.0)
ob_cube_002.lock_rotations_4d = False
ob_cube_002.empty_display_type = 'ARROWS'
ob_cube_002.lineart.crease_threshold = 0.0
ob_gear1.location = (-2.0, 2.439, -0.456)
ob_gear1.rotation_euler = (-0.0, 1.571, 0.0)
ob_gear1.scale = (0.2812, 0.2812, 0.2812)
ob_gear1.hide_render = True
ob_chassis.location = (-1.673, 2.44, -0.4653)
ob_chassis.scale = (0.05, 0.1, 0.1)
ob_gear_2.location = (-2.0, -0.4641, -0.456)
ob_gear_2.rotation_euler = (-0.0, 1.571, 0.0)
ob_gear_2.scale = (0.2812, 0.2812, 0.2812)
ob_gear_2.hide_render = True
ob_gear_2_001.location = (-2.0, -0.3102, 0.3224)
ob_gear_2_001.rotation_euler = (-0.0, 1.571, 0.0)
ob_gear_2_001.scale = (0.4395, 0.4395, 0.3516)
ob_gear_2_001.hide_render = True

# ---- collection membership
col_collection.objects.link(ob_cube)
col_collection.objects.link(ob_center)
col_collection.objects.link(ob_beziercircle)
col_collection.objects.link(ob_chain)
col_collection.objects.link(ob_cube_002)
col_collection.objects.link(ob_gear1)
col_collection.objects.link(ob_chassis)
col_collection.objects.link(ob_gear_2)
col_collection.objects.link(ob_gear_2_001)

# ---- scene / render settings (as saved in the file)
scene.frame_start = 1; scene.frame_end = 250; scene.frame_set(1)
scene.render.engine = 'BLENDER_EEVEE_NEXT'
scene.cycles.sampling_pattern = 'TABULATED_SOBOL'
scene.view_settings.view_transform = 'Filmic'
bpy.context.view_layer.update()

# ---- added for rendering (the .blend has no active camera and no usable light): camera, sun
cam_auto = bpy.data.cameras.new('AutoCamera')
cam_auto.lens = 50.0
cam_auto.sensor_width = 36.0
cam_auto.clip_end = 1000.0
ob_auto_camera = bpy.data.objects.new('AutoCamera', cam_auto)
scene.collection.objects.link(ob_auto_camera)
ob_auto_camera.location = (18.5728, -49.5929, 33.6574)
ob_auto_camera.rotation_euler = (1.09748, -7.21219e-08, 0.694738)
scene.camera = ob_auto_camera
light_auto_sun = bpy.data.lights.new('AutoSun', 'SUN')
light_auto_sun.energy = 3.0
light_auto_sun.angle = 0.0523599
ob_auto_sun = bpy.data.objects.new('AutoSun', light_auto_sun)
scene.collection.objects.link(ob_auto_sun)
ob_auto_sun.rotation_euler = (0.872665, 0.174533, 0.523599)
bpy.context.view_layer.update()
